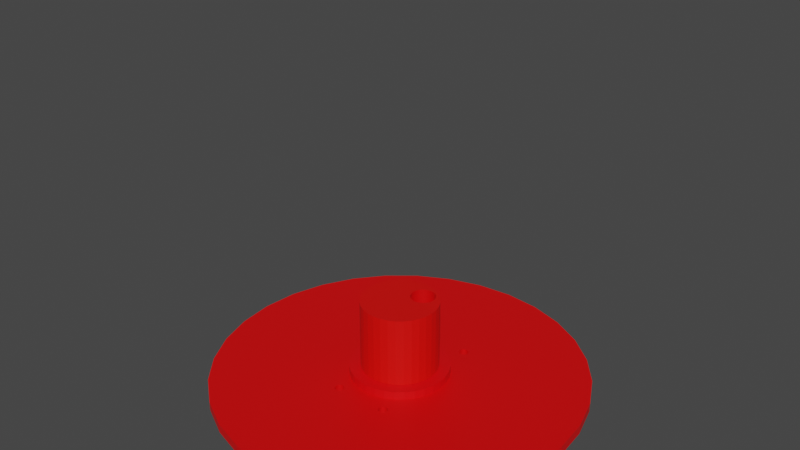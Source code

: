 # Source: platformalpha1.blend  (saved by Blender 3.1.7; exported with 4.5.12 LTS)
import bpy
from mathutils import Matrix  # noqa: F401  (used for matrix-valued properties, if any)

bpy.ops.wm.read_factory_settings(use_empty=True)
scene = bpy.context.scene
scene.name = 'Scene'

# ---- collections
col_collection = bpy.data.collections.new('Collection'); scene.collection.children.link(col_collection)

# ---- materials (node trees are filled in below, after node groups)
mat_material_007 = bpy.data.materials.new('Material.007')
mat_material_007.use_transparent_shadow = False
mat_material_004 = bpy.data.materials.new('Material.004')
mat_material_004.use_transparent_shadow = False
mat_material_005 = bpy.data.materials.new('Material.005')
mat_material_005.use_transparent_shadow = False

# ---- material node trees
mat_material_007.use_nodes = True; mat_material_007.node_tree.nodes.clear()
_N = mat_material_007.node_tree.nodes; _L = mat_material_007.node_tree.links
n0 = _N.new('ShaderNodeBsdfPrincipled'); n0.name = 'Principled BSDF'; n0.location = (10, 300)
n0.distribution = 'GGX'
n0.subsurface_method = 'RANDOM_WALK_SKIN'
n0.inputs[0].default_value = (0.8, 0.0, 0.0008814, 1.0)
n0.inputs[3].default_value = 1.45
n0.inputs[27].default_value = (0.0, 0.0, 0.0, 1.0)
n0.inputs[28].default_value = 1.0
n1 = _N.new('ShaderNodeOutputMaterial'); n1.name = 'Material Output'; n1.location = (300, 300)
_L.new(n0.outputs[0], n1.inputs[0])
n1.is_active_output = True
mat_material_004.use_nodes = True; mat_material_004.node_tree.nodes.clear()
_N = mat_material_004.node_tree.nodes; _L = mat_material_004.node_tree.links
n0 = _N.new('ShaderNodeBsdfPrincipled'); n0.name = 'Principled BSDF'; n0.location = (10, 300)
n0.distribution = 'GGX'
n0.subsurface_method = 'RANDOM_WALK_SKIN'
n0.inputs[0].default_value = (0.8, 0.001634, 0.0, 1.0)
n0.inputs[3].default_value = 1.45
n0.inputs[27].default_value = (0.0, 0.0, 0.0, 1.0)
n0.inputs[28].default_value = 1.0
n1 = _N.new('ShaderNodeOutputMaterial'); n1.name = 'Material Output'; n1.location = (300, 300)
_L.new(n0.outputs[0], n1.inputs[0])
n1.is_active_output = True
mat_material_005.use_nodes = True; mat_material_005.node_tree.nodes.clear()
_N = mat_material_005.node_tree.nodes; _L = mat_material_005.node_tree.links
n0 = _N.new('ShaderNodeBsdfPrincipled'); n0.name = 'Principled BSDF'; n0.location = (10, 300)
n0.distribution = 'GGX'
n0.subsurface_method = 'RANDOM_WALK_SKIN'
n0.inputs[0].default_value = (0.8, 0.0, 0.001989, 1.0)
n0.inputs[3].default_value = 1.45
n0.inputs[27].default_value = (0.0, 0.0, 0.0, 1.0)
n0.inputs[28].default_value = 1.0
n1 = _N.new('ShaderNodeOutputMaterial'); n1.name = 'Material Output'; n1.location = (300, 300)
_L.new(n0.outputs[0], n1.inputs[0])
n1.is_active_output = True

# ---- world
world_world = bpy.data.worlds.new('World'); scene.world = world_world
world_world.use_nodes = True; world_world.node_tree.nodes.clear()
_N = world_world.node_tree.nodes; _L = world_world.node_tree.links
n0 = _N.new('ShaderNodeOutputWorld'); n0.name = 'World Output'; n0.location = (300, 300)
n1 = _N.new('ShaderNodeBackground'); n1.name = 'Background'; n1.location = (10, 300)
n1.inputs[0].default_value = (0.05088, 0.05088, 0.05088, 1.0)
_L.new(n1.outputs[0], n0.inputs[0])
n0.is_active_output = True
world_world.color = (0.05088, 0.05088, 0.05088)
world_world.use_sun_shadow = False
world_world.sun_shadow_jitter_overblur = 0.0

# ---- meshes
me_cylinder_003 = bpy.data.meshes.new('Cylinder.003')
me_cylinder_003.from_pydata([], [], [])
_uv = me_cylinder_003.uv_layers.new(name='UVMap')
_uv.uv.foreach_set('vector', [])
me_cylinder_003.materials.append(mat_material_007)
me_cylinder_003.materials.append(mat_material_004)
me_cylinder_003.materials.append(mat_material_005)
me_cylinder_003.use_remesh_fix_poles = True
me_cylinder_003.use_remesh_preserve_attributes = False
me_cylinder_003.update()
me_cylinder_001 = bpy.data.meshes.new('Cylinder.001')
me_cylinder_001.from_pydata([(1.341e-07, 0.2067, -18.14), (1.341e-07, 0.2067, -2.966), (0.04032, 0.2027, -18.14), (0.04032, 0.2027, -2.966), (0.07909, 0.1909, -18.14), (0.07909, 0.1909, -2.966), (0.1148, 0.1718, -18.14), (0.1148, 0.1718, -2.966), (0.1461, 0.1461, -18.14), (0.1461, 0.1461, -2.966), (0.1718, 0.1148, -18.14), (0.1718, 0.1148, -2.966), (0.1909, 0.07909, -18.14), (0.1909, 0.07909, -2.966), (0.2027, 0.04032, -18.14), (0.2027, 0.04032, -2.966), (0.2067, -9.034e-09, -18.14), (0.2067, -9.034e-09, -2.966), (0.2027, -0.04032, -18.14), (0.2027, -0.04032, -2.966), (0.1909, -0.07909, -18.14), (0.1909, -0.07909, -2.966), (0.1718, -0.1148, -18.14), (0.1718, -0.1148, -2.966), (0.1461, -0.1461, -18.14), (0.1461, -0.1461, -2.966), (0.1148, -0.1718, -18.14), (0.1148, -0.1718, -2.966), (0.07909, -0.1909, -18.14), (0.07909, -0.1909, -2.966), (0.04032, -0.2027, -18.14), (0.04032, -0.2027, -2.966), (1.16e-07, -0.2067, -18.14), (1.16e-07, -0.2067, -2.966), (-0.04032, -0.2027, -18.14), (-0.04032, -0.2027, -2.966), (-0.07909, -0.1909, -18.14), (-0.07909, -0.1909, -2.966), (-0.1148, -0.1718, -18.14), (-0.1148, -0.1718, -2.966), (-0.1461, -0.1461, -18.14), (-0.1461, -0.1461, -2.966), (-0.1718, -0.1148, -18.14), (-0.1718, -0.1148, -2.966), (-0.1909, -0.07909, -18.14), (-0.1909, -0.07909, -2.966), (-0.2027, -0.04032, -18.14), (-0.2027, -0.04032, -2.966), (-0.2067, 2.464e-09, -18.14), (-0.2067, 2.464e-09, -2.966), (-0.2027, 0.04032, -18.14), (-0.2027, 0.04032, -2.966), (-0.1909, 0.07909, -18.14), (-0.1909, 0.07909, -2.966), (-0.1718, 0.1148, -18.14), (-0.1718, 0.1148, -2.966), (-0.1461, 0.1461, -18.14), (-0.1461, 0.1461, -2.966), (-0.1148, 0.1718, -18.14), (-0.1148, 0.1718, -2.966), (-0.07909, 0.1909, -18.14), (-0.07909, 0.1909, -2.966), (-0.04032, 0.2027, -18.14), (-0.04032, 0.2027, -2.966), (-0.1342, 0.1044, -2.966), (-0.1291, 0.07887, -2.966), (-0.1329, 0.09138, -2.966), (-0.1329, 0.1174, -2.966), (-0.1291, 0.1299, -2.966), (-0.1229, 0.1414, -2.966), (-0.1046, 0.1598, -2.966), (-0.09303, 0.166, -2.966), (-0.1147, 0.1515, -2.966), (-0.1229, 0.06735, -2.966), (-0.1147, 0.05724, -2.966), (-0.09303, 0.04279, -2.966), (-0.1046, 0.04895, -2.966), (-0.08052, 0.1698, -2.966), (-0.05451, 0.039, -2.966), (-0.05451, 0.1698, -2.966), (-0.06752, 0.03772, -2.966), (-0.06752, 0.1711, -2.966), (-0.08052, 0.039, -2.966), (-0.02038, 0.05724, -2.966), (-0.02038, 0.1515, -2.966), (-0.03048, 0.04895, -2.966), (-0.03048, 0.1598, -2.966), (-0.005926, 0.07887, -2.966), (-0.000851, 0.1044, -2.966), (-0.002132, 0.09138, -2.966), (-0.002132, 0.1174, -2.966), (-0.01209, 0.06735, -2.966), (-0.005926, 0.1299, -2.966), (-0.04201, 0.04279, -2.966), (-0.01209, 0.1414, -2.966), (-0.04201, 0.166, -2.966), (-0.08052, 0.1698, -18.14), (-0.06752, 0.1711, -18.14), (-0.04201, 0.166, -18.14), (-0.02283, 0.1535, -18.14), (-0.03048, 0.1598, -18.14), (-0.05451, 0.1698, -18.14), (-0.1329, 0.09138, -18.14), (-0.1342, 0.1044, -18.14), (-0.1329, 0.1174, -18.14), (-0.1229, 0.1414, -18.14), (-0.1291, 0.1299, -18.14), (-0.1046, 0.1598, -18.14), (-0.09303, 0.166, -18.14), (-0.02038, 0.05724, -18.14), (-0.02038, 0.1515, -18.14), (-0.03048, 0.04895, -18.14), (-0.005926, 0.1299, -18.14), (-0.000851, 0.1044, -18.14), (-0.002132, 0.09138, -18.14), (-0.002132, 0.1174, -18.14), (-0.01209, 0.06735, -18.14), (-0.005926, 0.07887, -18.14), (-0.01209, 0.1414, -18.14), (-0.1229, 0.06735, -18.14), (-0.1291, 0.07887, -18.14), (-0.1147, 0.05724, -18.14), (-0.1147, 0.1515, -18.14), (-0.08052, 0.039, -18.14), (-0.09303, 0.04279, -18.14), (-0.05451, 0.039, -18.14), (-0.04201, 0.04279, -18.14), (-0.06752, 0.03772, -18.14), (-0.1046, 0.04895, -18.14)], [], [(0, 1, 3, 2), (2, 3, 5, 4), (4, 5, 7, 6), (6, 7, 9, 8), (8, 9, 11, 10), (10, 11, 13, 12), (12, 13, 15, 14), (14, 15, 17, 16), (16, 17, 19, 18), (18, 19, 21, 20), (20, 21, 23, 22), (22, 23, 25, 24), (24, 25, 27, 26), (26, 27, 29, 28), (28, 29, 31, 30), (30, 31, 33, 32), (32, 33, 35, 34), (34, 35, 37, 36), (36, 37, 39, 38), (38, 39, 41, 40), (40, 41, 43, 42), (42, 43, 45, 44), (44, 45, 47, 46), (46, 47, 49, 48), (48, 49, 51, 50), (50, 51, 53, 52), (52, 53, 55, 54), (54, 55, 57, 56), (56, 57, 59, 58), (58, 59, 61, 60), (66, 53, 51, 49, 47, 45, 43, 41, 39, 37, 35, 33, 31, 29, 27, 25, 23, 21, 19, 17, 15, 13, 11, 9, 7, 5, 3, 1, 63, 61, 77, 81, 79, 95, 86, 84, 94, 92, 90, 88, 89, 87, 91, 83, 85, 93, 78, 80, 82, 75, 76, 74, 73, 65), (77, 61, 59, 57, 55, 53, 66, 64, 67, 68, 69, 72, 70, 71), (60, 61, 63, 62), (62, 63, 1, 0), (10, 12, 14, 16, 18, 20, 22, 24, 26, 28, 30, 32, 34, 36, 38, 40, 42, 44, 46, 48, 50, 52, 54, 56, 58, 107, 122, 105, 106, 104, 103, 102, 120, 119, 121, 128, 124, 123, 127, 125, 126, 111, 109, 116, 117, 114, 113, 115, 112, 118, 110, 99, 2, 4, 6, 8), (58, 60, 62, 0, 2, 99, 100, 98, 101, 97, 96, 108, 107), (101, 79, 81, 97), (98, 95, 79, 101), (100, 86, 95, 98), (110, 84, 86, 100, 99), (94, 84, 110, 118), (92, 94, 118, 112), (90, 92, 112, 115), (88, 90, 115, 113), (89, 88, 113, 114), (87, 89, 114, 117), (91, 87, 117, 116), (83, 91, 116, 109), (85, 83, 109, 111), (93, 85, 111, 126), (78, 93, 126, 125), (80, 78, 125, 127), (82, 80, 127, 123), (75, 82, 123, 124), (76, 75, 124, 128), (74, 76, 128, 121), (119, 73, 74, 121), (120, 65, 73, 119), (102, 66, 65, 120), (103, 64, 66, 102), (104, 67, 64, 103), (106, 68, 67, 104), (105, 69, 68, 106), (122, 72, 69, 105), (107, 70, 72, 122), (108, 71, 70, 107), (96, 77, 71, 108), (97, 81, 77, 96)])
me_cylinder_001.polygons.foreach_set('material_index', [1, 1, 1, 1, 1, 1, 1, 1, 1, 1, 1, 1, 1, 1, 1, 1, 1, 1, 1, 1, 1, 1, 1, 1, 1, 1, 1, 1, 1, 1, 1, 1, 1, 1, 1, 1, 0, 0, 0, 0, 0, 0, 0, 0, 0, 0, 0, 0, 0, 0, 0, 0, 0, 0, 0, 0, 0, 0, 0, 0, 0, 0, 0, 0, 0, 0, 0, 0])
_uv = me_cylinder_001.uv_layers.new(name='UVMap')
_uv.uv.foreach_set('vector', [1.0, 0.5, 1.0, 1.0, 0.9688, 1.0, 0.9688, 0.5, 0.9688, 0.5, 0.9688, 1.0, 0.9375, 1.0, 0.9375, 0.5, 0.9375, 0.5, 0.9375, 1.0, 0.9062, 1.0, 0.9062, 0.5, 0.9062, 0.5, 0.9062, 1.0, 0.875, 1.0, 0.875, 0.5, 0.875, 0.5, 0.875, 1.0, 0.8438, 1.0, 0.8438, 0.5, 0.8438, 0.5, 0.8438, 1.0, 0.8125, 1.0, 0.8125, 0.5, 0.8125, 0.5, 0.8125, 1.0, 0.7812, 1.0, 0.7812, 0.5, 0.7812, 0.5, 0.7812, 1.0, 0.75, 1.0, 0.75, 0.5, 0.75, 0.5, 0.75, 1.0, 0.7188, 1.0, 0.7188, 0.5, 0.7188, 0.5, 0.7188, 1.0, 0.6875, 1.0, 0.6875, 0.5, 0.6875, 0.5, 0.6875, 1.0, 0.6562, 1.0, 0.6562, 0.5, 0.6562, 0.5, 0.6562, 1.0, 0.625, 1.0, 0.625, 0.5, 0.625, 0.5, 0.625, 1.0, 0.5938, 1.0, 0.5938, 0.5, 0.5938, 0.5, 0.5938, 1.0, 0.5625, 1.0, 0.5625, 0.5, 0.5625, 0.5, 0.5625, 1.0, 0.5312, 1.0, 0.5312, 0.5, 0.5312, 0.5, 0.5312, 1.0, 0.5, 1.0, 0.5, 0.5, 0.5, 0.5, 0.5, 1.0, 0.4688, 1.0, 0.4688, 0.5, 0.4688, 0.5, 0.4688, 1.0, 0.4375, 1.0, 0.4375, 0.5, 0.4375, 0.5, 0.4375, 1.0, 0.4062, 1.0, 0.4062, 0.5, 0.4062, 0.5, 0.4062, 1.0, 0.375, 1.0, 0.375, 0.5, 0.375, 0.5, 0.375, 1.0, 0.3438, 1.0, 0.3438, 0.5, 0.3438, 0.5, 0.3438, 1.0, 0.3125, 1.0, 0.3125, 0.5, 0.3125, 0.5, 0.3125, 1.0, 0.2812, 1.0, 0.2812, 0.5, 0.2812, 0.5, 0.2812, 1.0, 0.25, 1.0, 0.25, 0.5, 0.25, 0.5, 0.25, 1.0, 0.2188, 1.0, 0.2188, 0.5, 0.2188, 0.5, 0.2188, 1.0, 0.1875, 1.0, 0.1875, 0.5, 0.1875, 0.5, 0.1875, 1.0, 0.1562, 1.0, 0.1562, 0.5, 0.1562, 0.5, 0.1562, 1.0, 0.125, 1.0, 0.125, 0.5, 0.125, 0.5, 0.125, 1.0, 0.09375, 1.0, 0.09375, 0.5, 0.09375, 0.5, 0.09375, 1.0, 0.0625, 1.0, 0.0625, 0.5, 0.09566, 0.3561, 0.02827, 0.3418, 0.01461, 0.2968, 0.01, 0.25, 0.01461, 0.2032, 0.02827, 0.1582, 0.05045, 0.1167, 0.08029, 0.08029, 0.1167, 0.05045, 0.1582, 0.02827, 0.2032, 0.01461, 0.25, 0.01, 0.2968, 0.01461, 0.3418, 0.02827, 0.3833, 0.05045, 0.4197, 0.08029, 0.4496, 0.1167, 0.4717, 0.1582, 0.4854, 0.2032, 0.49, 0.25, 0.4854, 0.2968, 0.4717, 0.3418, 0.4496, 0.3833, 0.4197, 0.4197, 0.3833, 0.4496, 0.3418, 0.4717, 0.2968, 0.4854, 0.25, 0.49, 0.2032, 0.4854, 0.1582, 0.4717, 0.1565, 0.4472, 0.1716, 0.4486, 0.1867, 0.4472, 0.2012, 0.4427, 0.2146, 0.4356, 0.2263, 0.426, 0.236, 0.4142, 0.2431, 0.4008, 0.2475, 0.3863, 0.249, 0.3712, 0.2475, 0.3561, 0.2431, 0.3416, 0.236, 0.3282, 0.2263, 0.3165, 0.2146, 0.3068, 0.2012, 0.2997, 0.1867, 0.2953, 0.1716, 0.2938, 0.1565, 0.2953, 0.142, 0.2997, 0.1286, 0.3068, 0.1168, 0.3165, 0.1072, 0.3282, 0.1001, 0.3416, 0.1565, 0.4472, 0.1582, 0.4717, 0.1167, 0.4496, 0.08029, 0.4197, 0.05045, 0.3833, 0.02827, 0.3418, 0.09566, 0.3561, 0.09417, 0.3712, 0.09566, 0.3863, 0.1001, 0.4008, 0.1072, 0.4142, 0.1168, 0.426, 0.1286, 0.4356, 0.142, 0.4427, 0.0625, 0.5, 0.0625, 1.0, 0.03125, 1.0, 0.03125, 0.5, 0.03125, 0.5, 0.03125, 1.0, 0.0, 1.0, 0.0, 0.5, 0.9496, 0.3833, 0.9717, 0.3418, 0.9854, 0.2968, 0.99, 0.25, 0.9854, 0.2032, 0.9717, 0.1582, 0.9496, 0.1167, 0.9197, 0.08029, 0.8833, 0.05045, 0.8418, 0.02827, 0.7968, 0.01461, 0.75, 0.01, 0.7032, 0.01461, 0.6582, 0.02827, 0.6167, 0.05045, 0.5803, 0.08029, 0.5504, 0.1167, 0.5283, 0.1582, 0.5146, 0.2032, 0.51, 0.25, 0.5146, 0.2968, 0.5283, 0.3418, 0.5504, 0.3833, 0.5803, 0.4197, 0.6167, 0.4496, 0.6286, 0.4356, 0.6168, 0.426, 0.6072, 0.4142, 0.6001, 0.4008, 0.5957, 0.3863, 0.5942, 0.3712, 0.5957, 0.3561, 0.6001, 0.3416, 0.6072, 0.3282, 0.6168, 0.3165, 0.6286, 0.3068, 0.642, 0.2997, 0.6565, 0.2953, 0.6716, 0.2938, 0.6867, 0.2953, 0.7012, 0.2997, 0.7146, 0.3068, 0.7263, 0.3165, 0.736, 0.3282, 0.7431, 0.3416, 0.7475, 0.3561, 0.749, 0.3712, 0.7475, 0.3863, 0.7431, 0.4008, 0.736, 0.4142, 0.7263, 0.426, 0.7235, 0.4283, 0.7968, 0.4854, 0.8418, 0.4717, 0.8833, 0.4496, 0.9197, 0.4197, 0.6167, 0.4496, 0.6582, 0.4717, 0.7032, 0.4854, 0.75, 0.49, 0.7968, 0.4854, 0.7235, 0.4283, 0.7146, 0.4356, 0.7012, 0.4427, 0.6867, 0.4472, 0.6716, 0.4486, 0.6565, 0.4472, 0.642, 0.4427, 0.6286, 0.4356, 0.9688, 0.7278, 0.9688, 0.87, 1.0, 0.87, 1.0, 0.7278, 0.9375, 0.7278, 0.9375, 0.87, 0.9688, 0.87, 0.9688, 0.7278, 0.9062, 0.7278, 0.9062, 0.87, 0.9375, 0.87, 0.9375, 0.7278, 0.875, 0.7278, 0.875, 0.87, 0.9062, 0.87, 0.9062, 0.7278, 0.8826, 0.7278, 0.8438, 0.87, 0.875, 0.87, 0.875, 0.7278, 0.8438, 0.7278, 0.8125, 0.87, 0.8438, 0.87, 0.8438, 0.7278, 0.8125, 0.7278, 0.7812, 0.87, 0.8125, 0.87, 0.8125, 0.7278, 0.7812, 0.7278, 0.75, 0.87, 0.7812, 0.87, 0.7812, 0.7278, 0.75, 0.7278, 0.7188, 0.87, 0.75, 0.87, 0.75, 0.7278, 0.7188, 0.7278, 0.6875, 0.87, 0.7188, 0.87, 0.7188, 0.7278, 0.6875, 0.7278, 0.6562, 0.87, 0.6875, 0.87, 0.6875, 0.7278, 0.6562, 0.7278, 0.625, 0.87, 0.6562, 0.87, 0.6562, 0.7278, 0.625, 0.7278, 0.5938, 0.87, 0.625, 0.87, 0.625, 0.7278, 0.5938, 0.7278, 0.5625, 0.87, 0.5938, 0.87, 0.5938, 0.7278, 0.5625, 0.7278, 0.5312, 0.87, 0.5625, 0.87, 0.5625, 0.7278, 0.5312, 0.7278, 0.5, 0.87, 0.5312, 0.87, 0.5312, 0.7278, 0.5, 0.7278, 0.4688, 0.87, 0.5, 0.87, 0.5, 0.7278, 0.4688, 0.7278, 0.4375, 0.87, 0.4688, 0.87, 0.4688, 0.7278, 0.4375, 0.7278, 0.4062, 0.87, 0.4375, 0.87, 0.4375, 0.7278, 0.4062, 0.7278, 0.375, 0.87, 0.4062, 0.87, 0.4062, 0.7278, 0.375, 0.7278, 0.3438, 0.7278, 0.3438, 0.87, 0.375, 0.87, 0.375, 0.7278, 0.3125, 0.7278, 0.3125, 0.87, 0.3438, 0.87, 0.3438, 0.7278, 0.2812, 0.7278, 0.2812, 0.87, 0.3125, 0.87, 0.3125, 0.7278, 0.25, 0.7278, 0.25, 0.87, 0.2812, 0.87, 0.2812, 0.7278, 0.2188, 0.7278, 0.2188, 0.87, 0.25, 0.87, 0.25, 0.7278, 0.1875, 0.7278, 0.1875, 0.87, 0.2188, 0.87, 0.2188, 0.7278, 0.1562, 0.7278, 0.1562, 0.87, 0.1875, 0.87, 0.1875, 0.7278, 0.125, 0.7278, 0.125, 0.87, 0.1562, 0.87, 0.1562, 0.7278, 0.09375, 0.7278, 0.09375, 0.87, 0.125, 0.87, 0.125, 0.7278, 0.0625, 0.7278, 0.0625, 0.87, 0.09375, 0.87, 0.09375, 0.7278, 0.03125, 0.7278, 0.03125, 0.87, 0.0625, 0.87, 0.0625, 0.7278, 0.0, 0.7278, 0.0, 0.87, 0.03125, 0.87, 0.03125, 0.7278])
me_cylinder_001.materials.append(mat_material_007)
me_cylinder_001.materials.append(mat_material_004)
me_cylinder_001.materials.append(mat_material_005)
me_cylinder_001.use_remesh_fix_poles = True
me_cylinder_001.use_remesh_preserve_attributes = False
me_cylinder_001.update()
me_cylinder_002 = bpy.data.meshes.new('Cylinder.002')
me_cylinder_002.from_pydata([(1.341e-07, 0.2667, -2.919), (1.341e-07, 0.2667, -0.9188), (0.05202, 0.2615, -2.919), (0.05202, 0.2615, -0.9188), (0.102, 0.2464, -2.919), (0.102, 0.2464, -0.9188), (0.1482, 0.2217, -2.919), (0.1482, 0.2217, -0.9188), (0.1886, 0.1886, -2.919), (0.1886, 0.1886, -0.9188), (0.2217, 0.1482, -2.919), (0.2217, 0.1482, -0.9188), (0.2464, 0.102, -2.919), (0.2464, 0.102, -0.9188), (0.2615, 0.05202, -2.919), (0.2615, 0.05202, -0.9188), (0.2667, -1.166e-08, -2.919), (0.2667, -1.166e-08, -0.9188), (0.2615, -0.05202, -2.919), (0.2615, -0.05202, -0.9188), (0.2464, -0.102, -2.919), (0.2464, -0.102, -0.9188), (0.2217, -0.1482, -2.919), (0.2217, -0.1482, -0.9188), (0.1886, -0.1886, -2.919), (0.1886, -0.1886, -0.9188), (0.1482, -0.2217, -2.919), (0.1482, -0.2217, -0.9188), (0.102, -0.2464, -2.919), (0.102, -0.2464, -0.9188), (0.05202, -0.2615, -2.919), (0.05202, -0.2615, -0.9188), (1.108e-07, -0.2667, -2.919), (1.108e-07, -0.2667, -0.9188), (-0.05202, -0.2615, -2.919), (-0.05202, -0.2615, -0.9188), (-0.102, -0.2464, -2.919), (-0.102, -0.2464, -0.9188), (-0.1482, -0.2217, -2.919), (-0.1482, -0.2217, -0.9188), (-0.1886, -0.1886, -2.919), (-0.1886, -0.1886, -0.9188), (-0.2217, -0.1482, -2.919), (-0.2217, -0.1482, -0.9188), (-0.2464, -0.102, -2.919), (-0.2464, -0.102, -0.9188), (-0.2615, -0.05202, -2.919), (-0.2615, -0.05202, -0.9188), (-0.2665, 3.18e-09, -2.918), (-0.2667, 3.18e-09, -0.9188), (-0.2615, 0.05202, -2.919), (-0.2615, 0.05202, -0.9188), (-0.2464, 0.102, -2.919), (-0.2464, 0.102, -0.9188), (-0.2217, 0.1482, -2.919), (-0.2217, 0.1482, -0.9188), (-0.1886, 0.1886, -2.919), (-0.1886, 0.1886, -0.9188), (-0.1482, 0.2217, -2.919), (-0.1482, 0.2217, -0.9188), (-0.102, 0.2464, -2.919), (-0.102, 0.2464, -0.9188), (-0.05202, 0.2615, -2.919), (-0.05202, 0.2615, -0.9188), (-0.1329, 0.09138, -0.9188), (-0.1342, 0.1044, -0.9188), (-0.1329, 0.1174, -0.9188), (-0.1229, 0.06735, -0.9188), (-0.1291, 0.07887, -0.9188), (-0.09303, 0.04279, -0.9188), (-0.1046, 0.04895, -0.9188), (-0.06752, 0.03772, -0.9188), (-0.05451, 0.039, -0.9188), (-0.08052, 0.039, -0.9188), (-0.1147, 0.05724, -0.9188), (-0.1291, 0.1299, -0.9188), (-0.1229, 0.1414, -0.9188), (-0.1147, 0.1515, -0.9188), (-0.1046, 0.1598, -0.9188), (-0.09303, 0.166, -0.9188), (-0.08052, 0.1698, -0.9188), (-0.06752, 0.1711, -0.9188), (-0.04201, 0.04279, -0.9188), (-0.04201, 0.166, -0.9188), (-0.05451, 0.1698, -0.9188), (-0.01209, 0.06735, -0.9188), (-0.02038, 0.05724, -0.9188), (-0.02038, 0.1515, -0.9188), (-0.005926, 0.1299, -0.9188), (-0.000851, 0.1044, -0.9188), (-0.002132, 0.1174, -0.9188), (-0.005926, 0.07887, -0.9188), (-0.002132, 0.09138, -0.9188), (-0.03048, 0.04895, -0.9188), (-0.01209, 0.1414, -0.9188), (-0.03048, 0.1598, -0.9188), (-0.1046, 0.1598, -2.919), (-0.08052, 0.1698, -2.919), (-0.09303, 0.166, -2.919), (-0.06752, 0.1711, -2.919), (-0.04201, 0.166, -2.919), (-0.05451, 0.1698, -2.919), (-0.03048, 0.04895, -2.919), (-0.03048, 0.1598, -2.919), (-0.01209, 0.06735, -2.919), (-0.01209, 0.1414, -2.919), (-0.000851, 0.1044, -2.919), (-0.005926, 0.07887, -2.919), (-0.002132, 0.09138, -2.919), (-0.002132, 0.1174, -2.919), (-0.02038, 0.05724, -2.919), (-0.005926, 0.1299, -2.919), (-0.02038, 0.1515, -2.919), (-0.1342, 0.1044, -2.919), (-0.1329, 0.1174, -2.919), (-0.1329, 0.09138, -2.919), (-0.1229, 0.06735, -2.919), (-0.1229, 0.1414, -2.919), (-0.1291, 0.07887, -2.919), (-0.1291, 0.1299, -2.919), (-0.1147, 0.1515, -2.919), (-0.09303, 0.04279, -2.919), (-0.1046, 0.04895, -2.919), (-0.06752, 0.03772, -2.919), (-0.04201, 0.04279, -2.919), (-0.05451, 0.039, -2.919), (-0.08052, 0.039, -2.919), (-0.1147, 0.05724, -2.919)], [], [(0, 1, 3, 2), (2, 3, 5, 4), (4, 5, 7, 6), (6, 7, 9, 8), (8, 9, 11, 10), (10, 11, 13, 12), (12, 13, 15, 14), (14, 15, 17, 16), (16, 17, 19, 18), (18, 19, 21, 20), (20, 21, 23, 22), (22, 23, 25, 24), (24, 25, 27, 26), (26, 27, 29, 28), (28, 29, 31, 30), (30, 31, 33, 32), (32, 33, 35, 34), (34, 35, 37, 36), (36, 37, 39, 38), (38, 39, 41, 40), (40, 41, 43, 42), (42, 43, 45, 44), (44, 45, 47, 46), (46, 47, 49, 48), (48, 49, 51, 50), (50, 51, 53, 52), (52, 53, 55, 54), (54, 55, 57, 56), (56, 57, 59, 58), (58, 59, 61, 60), (9, 7, 5, 3, 1, 63, 61, 59, 57, 76, 77, 78, 79, 80, 81, 84, 83, 95, 87, 94, 88), (76, 57, 55, 53, 51, 49, 47, 45, 43, 41, 39, 37, 35, 33, 31, 29, 27, 25, 23, 21, 19, 17, 15, 13, 11, 9, 88, 90, 89, 92, 91, 85, 86, 93, 82, 72, 71, 73, 69, 70, 74, 67, 68, 64, 65, 66, 75), (60, 61, 63, 62), (62, 63, 1, 0), (96, 58, 60, 62, 0, 2, 4, 6, 8, 10, 109, 111, 105, 112, 103, 100, 101, 99, 97, 98), (109, 10, 12, 14, 16, 18, 20, 22, 24, 26, 28, 30, 32, 34, 36, 38, 40, 42, 44, 46, 48, 50, 52, 54, 56, 58, 96, 120, 117, 119, 114, 113, 115, 118, 116, 127, 122, 121, 126, 123, 125, 124, 102, 110, 104, 107, 108, 106), (101, 84, 81, 99), (100, 83, 84, 101), (103, 95, 83, 100), (112, 87, 95, 103), (94, 87, 112, 105), (88, 94, 105, 111), (90, 88, 111, 109), (89, 90, 109, 106), (92, 89, 106, 108), (91, 92, 108, 107), (85, 91, 107, 104), (86, 85, 104, 110), (93, 86, 110, 102), (82, 93, 102, 124), (72, 82, 124, 125), (71, 72, 125, 123), (73, 71, 123, 126), (69, 73, 126, 121), (70, 69, 121, 122), (74, 70, 122, 127), (116, 67, 74, 127), (118, 68, 67, 116), (115, 64, 68, 118), (113, 65, 64, 115), (114, 66, 65, 113), (119, 75, 66, 114), (117, 76, 75, 119), (120, 77, 76, 117), (96, 78, 77, 120), (98, 79, 78, 96), (97, 80, 79, 98), (99, 81, 80, 97)])
me_cylinder_002.polygons.foreach_set('material_index', [2, 2, 2, 2, 2, 2, 2, 2, 2, 2, 2, 2, 2, 2, 2, 2, 2, 2, 2, 2, 2, 2, 2, 2, 2, 2, 2, 2, 2, 2, 2, 2, 2, 2, 2, 2, 0, 0, 0, 0, 0, 0, 0, 0, 0, 0, 0, 0, 0, 0, 0, 0, 0, 0, 0, 0, 0, 0, 0, 0, 0, 0, 0, 0, 0, 0, 0, 0])
_uv = me_cylinder_002.uv_layers.new(name='UVMap')
_uv.uv.foreach_set('vector', [1.0, 0.5, 1.0, 1.0, 0.9688, 1.0, 0.9688, 0.5, 0.9688, 0.5, 0.9688, 1.0, 0.9375, 1.0, 0.9375, 0.5, 0.9375, 0.5, 0.9375, 1.0, 0.9062, 1.0, 0.9062, 0.5, 0.9062, 0.5, 0.9062, 1.0, 0.875, 1.0, 0.875, 0.5, 0.875, 0.5, 0.875, 1.0, 0.8438, 1.0, 0.8438, 0.5, 0.8438, 0.5, 0.8438, 1.0, 0.8125, 1.0, 0.8125, 0.5, 0.8125, 0.5, 0.8125, 1.0, 0.7812, 1.0, 0.7812, 0.5, 0.7812, 0.5, 0.7812, 1.0, 0.75, 1.0, 0.75, 0.5, 0.75, 0.5, 0.75, 1.0, 0.7188, 1.0, 0.7188, 0.5, 0.7188, 0.5, 0.7188, 1.0, 0.6875, 1.0, 0.6875, 0.5, 0.6875, 0.5, 0.6875, 1.0, 0.6562, 1.0, 0.6562, 0.5, 0.6562, 0.5, 0.6562, 1.0, 0.625, 1.0, 0.625, 0.5, 0.625, 0.5, 0.625, 1.0, 0.5938, 1.0, 0.5938, 0.5, 0.5938, 0.5, 0.5938, 1.0, 0.5625, 1.0, 0.5625, 0.5, 0.5625, 0.5, 0.5625, 1.0, 0.5312, 1.0, 0.5312, 0.5, 0.5312, 0.5, 0.5312, 1.0, 0.5, 1.0, 0.5, 0.5, 0.5, 0.5, 0.5, 1.0, 0.4688, 1.0, 0.4688, 0.5, 0.4688, 0.5, 0.4688, 1.0, 0.4375, 1.0, 0.4375, 0.5, 0.4375, 0.5, 0.4375, 1.0, 0.4062, 1.0, 0.4062, 0.5, 0.4062, 0.5, 0.4062, 1.0, 0.375, 1.0, 0.375, 0.5, 0.375, 0.5, 0.375, 1.0, 0.3438, 1.0, 0.3438, 0.5, 0.3438, 0.5, 0.3438, 1.0, 0.3125, 1.0, 0.3125, 0.5, 0.3125, 0.5, 0.3125, 1.0, 0.2812, 1.0, 0.2812, 0.5, 0.2812, 0.5, 0.2812, 1.0, 0.25, 1.0, 0.25, 0.5, 0.25, 0.5, 0.25, 1.0, 0.2188, 1.0, 0.2188, 0.5, 0.2188, 0.5, 0.2188, 1.0, 0.1875, 1.0, 0.1875, 0.5, 0.1875, 0.5, 0.1875, 1.0, 0.1562, 1.0, 0.1562, 0.5, 0.1562, 0.5, 0.1562, 1.0, 0.125, 1.0, 0.125, 0.5, 0.125, 0.5, 0.125, 1.0, 0.09375, 1.0, 0.09375, 0.5, 0.09375, 0.5, 0.09375, 1.0, 0.0625, 1.0, 0.0625, 0.5, 0.4197, 0.4197, 0.3833, 0.4496, 0.3418, 0.4717, 0.2968, 0.4854, 0.25, 0.49, 0.2032, 0.4854, 0.1582, 0.4717, 0.1167, 0.4496, 0.08029, 0.4197, 0.1393, 0.3773, 0.1468, 0.3864, 0.1559, 0.3938, 0.1663, 0.3994, 0.1775, 0.4028, 0.1892, 0.4039, 0.2009, 0.4028, 0.2122, 0.3994, 0.2226, 0.3938, 0.2317, 0.3864, 0.2391, 0.3773, 0.2447, 0.3669, 0.1393, 0.3773, 0.08029, 0.4197, 0.05045, 0.3833, 0.02827, 0.3418, 0.01461, 0.2968, 0.01, 0.25, 0.01461, 0.2032, 0.02827, 0.1582, 0.05045, 0.1167, 0.08029, 0.08029, 0.1167, 0.05045, 0.1582, 0.02827, 0.2032, 0.01461, 0.25, 0.01, 0.2968, 0.01461, 0.3418, 0.02827, 0.3833, 0.05045, 0.4197, 0.08029, 0.4496, 0.1167, 0.4717, 0.1582, 0.4854, 0.2032, 0.49, 0.25, 0.4854, 0.2968, 0.4717, 0.3418, 0.4496, 0.3833, 0.4197, 0.4197, 0.2447, 0.3669, 0.2481, 0.3557, 0.2492, 0.3439, 0.2481, 0.3322, 0.2447, 0.321, 0.2391, 0.3106, 0.2317, 0.3015, 0.2226, 0.2941, 0.2122, 0.2885, 0.2009, 0.2851, 0.1892, 0.2839, 0.1775, 0.2851, 0.1663, 0.2885, 0.1559, 0.2941, 0.1468, 0.3015, 0.1393, 0.3106, 0.1338, 0.321, 0.1304, 0.3322, 0.1292, 0.3439, 0.1304, 0.3557, 0.1338, 0.3669, 0.0625, 0.5, 0.0625, 1.0, 0.03125, 1.0, 0.03125, 0.5, 0.03125, 0.5, 0.03125, 1.0, 0.0, 1.0, 0.0, 0.5, 0.6604, 0.3938, 0.6167, 0.4496, 0.6582, 0.4717, 0.7032, 0.4854, 0.75, 0.49, 0.7968, 0.4854, 0.8418, 0.4717, 0.8833, 0.4496, 0.9197, 0.4197, 0.9496, 0.3833, 0.7547, 0.3557, 0.7508, 0.3669, 0.7448, 0.3773, 0.737, 0.3864, 0.7275, 0.3938, 0.7169, 0.3994, 0.7054, 0.4028, 0.6935, 0.4039, 0.6818, 0.4028, 0.6706, 0.3994, 0.7547, 0.3557, 0.9496, 0.3833, 0.9717, 0.3418, 0.9854, 0.2968, 0.99, 0.25, 0.9854, 0.2032, 0.9717, 0.1582, 0.9496, 0.1167, 0.9197, 0.08029, 0.8833, 0.05045, 0.8418, 0.02827, 0.7968, 0.01461, 0.75, 0.01, 0.7032, 0.01461, 0.6582, 0.02827, 0.6167, 0.05045, 0.5803, 0.08029, 0.5504, 0.1167, 0.5283, 0.1582, 0.5146, 0.2032, 0.51, 0.25, 0.5146, 0.2968, 0.5283, 0.3418, 0.5504, 0.3833, 0.5803, 0.4197, 0.6167, 0.4496, 0.6604, 0.3938, 0.6516, 0.3864, 0.6447, 0.3773, 0.6399, 0.3669, 0.6374, 0.3557, 0.6375, 0.3439, 0.6401, 0.3322, 0.6449, 0.321, 0.6516, 0.3106, 0.6597, 0.3015, 0.6691, 0.2941, 0.6793, 0.2885, 0.6902, 0.2851, 0.7013, 0.2839, 0.7124, 0.2851, 0.723, 0.2885, 0.7327, 0.2941, 0.7412, 0.3015, 0.748, 0.3106, 0.7529, 0.321, 0.7558, 0.3322, 0.7564, 0.3439, 0.9688, 0.8705, 0.9688, 0.8892, 1.0, 0.8892, 1.0, 0.8705, 0.9375, 0.8705, 0.9375, 0.8892, 0.9688, 0.8892, 0.9688, 0.8705, 0.9062, 0.8705, 0.9062, 0.8892, 0.9375, 0.8892, 0.9375, 0.8705, 0.875, 0.8705, 0.875, 0.8892, 0.9062, 0.8892, 0.9062, 0.8705, 0.8438, 0.8892, 0.875, 0.8892, 0.875, 0.8705, 0.8438, 0.8705, 0.8125, 0.8892, 0.8438, 0.8892, 0.8438, 0.8705, 0.8125, 0.8705, 0.7812, 0.8892, 0.8125, 0.8892, 0.8125, 0.8705, 0.7812, 0.8705, 0.75, 0.8892, 0.7812, 0.8892, 0.7812, 0.8705, 0.75, 0.8705, 0.7188, 0.8892, 0.75, 0.8892, 0.75, 0.8705, 0.7188, 0.8705, 0.6875, 0.8892, 0.7188, 0.8892, 0.7188, 0.8705, 0.6875, 0.8705, 0.6562, 0.8892, 0.6875, 0.8892, 0.6875, 0.8705, 0.6562, 0.8705, 0.625, 0.8892, 0.6562, 0.8892, 0.6562, 0.8705, 0.625, 0.8705, 0.5938, 0.8892, 0.625, 0.8892, 0.625, 0.8705, 0.5938, 0.8705, 0.5625, 0.8892, 0.5938, 0.8892, 0.5938, 0.8705, 0.5625, 0.8705, 0.5312, 0.8892, 0.5625, 0.8892, 0.5625, 0.8705, 0.5312, 0.8705, 0.5, 0.8892, 0.5312, 0.8892, 0.5312, 0.8705, 0.5, 0.8705, 0.4688, 0.8892, 0.5, 0.8892, 0.5, 0.8705, 0.4688, 0.8705, 0.4375, 0.8892, 0.4688, 0.8892, 0.4688, 0.8705, 0.4375, 0.8705, 0.4062, 0.8892, 0.4375, 0.8892, 0.4375, 0.8705, 0.4063, 0.8705, 0.375, 0.8892, 0.4062, 0.8892, 0.4062, 0.8705, 0.375, 0.8705, 0.3438, 0.8705, 0.3438, 0.8892, 0.375, 0.8892, 0.375, 0.8705, 0.3125, 0.8705, 0.3125, 0.8892, 0.3438, 0.8892, 0.3438, 0.8705, 0.2812, 0.8705, 0.2812, 0.8892, 0.3125, 0.8892, 0.3125, 0.8705, 0.25, 0.8705, 0.25, 0.8892, 0.2812, 0.8892, 0.2812, 0.8705, 0.2188, 0.8705, 0.2188, 0.8892, 0.25, 0.8892, 0.25, 0.8705, 0.1875, 0.8705, 0.1875, 0.8892, 0.2188, 0.8892, 0.2188, 0.8705, 0.1562, 0.8705, 0.1562, 0.8892, 0.1875, 0.8892, 0.1875, 0.8705, 0.125, 0.8705, 0.125, 0.8892, 0.1562, 0.8892, 0.1562, 0.8705, 0.09375, 0.8705, 0.09375, 0.8892, 0.125, 0.8892, 0.125, 0.8705, 0.0625, 0.8705, 0.0625, 0.8892, 0.09375, 0.8892, 0.09375, 0.8705, 0.03125, 0.8705, 0.03125, 0.8892, 0.0625, 0.8892, 0.0625, 0.8705, 0.0, 0.8705, 0.0, 0.8892, 0.03125, 0.8892, 0.03125, 0.8705])
me_cylinder_002.materials.append(mat_material_007)
me_cylinder_002.materials.append(mat_material_004)
me_cylinder_002.materials.append(mat_material_005)
me_cylinder_002.use_remesh_fix_poles = True
me_cylinder_002.use_remesh_preserve_attributes = False
me_cylinder_002.update()
me_cylinder_005 = bpy.data.meshes.new('Cylinder.005')
me_cylinder_005.from_pydata([(-1.788e-07, 1.0, -1.0), (-1.788e-07, 1.0, 1.0), (0.1951, 0.9808, -1.0), (0.1951, 0.9808, 1.0), (0.3827, 0.9239, -1.0), (0.3827, 0.9239, 1.0), (0.5556, 0.8315, -1.0), (0.5556, 0.8315, 1.0), (0.7071, 0.7071, -1.0), (0.7071, 0.7071, 1.0), (0.8315, 0.5556, -1.0), (0.8315, 0.5556, 1.0), (0.9239, 0.3827, -1.0), (0.9239, 0.3827, 1.0), (0.9808, 0.1951, -1.0), (0.9808, 0.1951, 1.0), (1.0, -4.371e-08, -1.0), (1.0, -4.371e-08, 1.0), (0.9808, -0.1951, -1.0), (0.9808, -0.1951, 1.0), (0.9239, -0.3827, -1.0), (0.9239, -0.3827, 1.0), (0.8315, -0.5556, -1.0), (0.8315, -0.5556, 1.0), (0.7071, -0.7071, -1.0), (0.7071, -0.7071, 1.0), (0.5556, -0.8315, -1.0), (0.5556, -0.8315, 1.0), (0.3827, -0.9239, -1.0), (0.3827, -0.9239, 1.0), (0.1951, -0.9808, -1.0), (0.1951, -0.9808, 1.0), (-2.662e-07, -1.0, -1.0), (-2.662e-07, -1.0, 1.0), (-0.1951, -0.9808, -1.0), (-0.1951, -0.9808, 1.0), (-0.3827, -0.9239, -1.0), (-0.3827, -0.9239, 1.0), (-0.5556, -0.8315, -1.0), (-0.5556, -0.8315, 1.0), (-0.7071, -0.7071, -1.0), (-0.7071, -0.7071, 1.0), (-0.8315, -0.5556, -1.0), (-0.8315, -0.5556, 1.0), (-0.9239, -0.3827, -1.0), (-0.9239, -0.3827, 1.0), (-0.9808, -0.1951, -1.0), (-0.9808, -0.1951, 1.0), (-1.0, 1.192e-08, -1.0), (-1.0, 1.192e-08, 1.0), (-0.9808, 0.1951, -1.0), (-0.9808, 0.1951, 1.0), (-0.9239, 0.3827, -1.0), (-0.9239, 0.3827, 1.0), (-0.8315, 0.5556, -1.0), (-0.8315, 0.5556, 1.0), (-0.7071, 0.7071, -1.0), (-0.7071, 0.7071, 1.0), (-0.5556, 0.8315, -1.0), (-0.5556, 0.8315, 1.0), (-0.3827, 0.9239, -1.0), (-0.3827, 0.9239, 1.0), (-0.1951, 0.9808, -1.0), (-0.1951, 0.9808, 1.0), (0.1088, -0.3235, 1.0), (0.1093, -0.3283, 1.0), (0.1093, -0.3186, 1.0), (0.113, -0.3373, 1.0), (0.113, -0.3096, 1.0), (0.1107, -0.333, 1.0), (0.1107, -0.3139, 1.0), (0.1199, -0.3442, 1.0), (0.1199, -0.3027, 1.0), (0.1289, -0.348, 1.0), (0.1289, -0.2989, 1.0), (0.1242, -0.3466, 1.0), (0.1242, -0.3004, 1.0), (0.1338, -0.3485, 1.0), (0.1161, -0.3411, 1.0), (0.1161, -0.3058, 1.0), (0.1387, -0.348, 1.0), (0.1387, -0.2989, 1.0), (0.1477, -0.3442, 1.0), (0.1477, -0.3027, 1.0), (0.1434, -0.3466, 1.0), (0.1434, -0.3004, 1.0), (0.1546, -0.3373, 1.0), (0.1546, -0.3096, 1.0), (0.1588, -0.3235, 1.0), (0.1583, -0.3283, 1.0), (0.1583, -0.3186, 1.0), (0.1569, -0.333, 1.0), (0.1569, -0.3139, 1.0), (0.1515, -0.3411, 1.0), (0.1515, -0.3058, 1.0), (0.1338, -0.2985, 1.0), (0.1088, -0.3235, -1.0), (0.1093, -0.3283, -1.0), (0.1093, -0.3186, -1.0), (0.113, -0.3373, -1.0), (0.113, -0.3096, -1.0), (0.1107, -0.333, -1.0), (0.1107, -0.3139, -1.0), (0.1199, -0.3442, -1.0), (0.1199, -0.3027, -1.0), (0.1289, -0.348, -1.0), (0.1289, -0.2989, -1.0), (0.1242, -0.3466, -1.0), (0.1242, -0.3004, -1.0), (0.1161, -0.3411, -1.0), (0.1161, -0.3058, -1.0), (0.1387, -0.348, -1.0), (0.1387, -0.2989, -1.0), (0.1477, -0.3442, -1.0), (0.1477, -0.3027, -1.0), (0.1434, -0.3466, -1.0), (0.1434, -0.3004, -1.0), (0.1546, -0.3373, -1.0), (0.1546, -0.3096, -1.0), (0.1588, -0.3235, -1.0), (0.1583, -0.3283, -1.0), (0.1583, -0.3186, -1.0), (0.1569, -0.333, -1.0), (0.1569, -0.3139, -1.0), (0.1515, -0.3411, -1.0), (0.1515, -0.3058, -1.0), (0.1338, -0.3485, -1.0), (0.1338, -0.2985, -1.0), (0.1088, 0.3471, 1.0), (0.1093, 0.3423, 1.0), (0.1093, 0.352, 1.0), (0.113, 0.361, 1.0), (0.113, 0.3332, 1.0), (0.1107, 0.3376, 1.0), (0.1107, 0.3567, 1.0), (0.1161, 0.3295, 1.0), (0.1199, 0.3679, 1.0), (0.1289, 0.3226, 1.0), (0.1242, 0.324, 1.0), (0.1289, 0.3716, 1.0), (0.1199, 0.3263, 1.0), (0.1242, 0.3702, 1.0), (0.1161, 0.3648, 1.0), (0.1387, 0.3226, 1.0), (0.1387, 0.3716, 1.0), (0.1477, 0.3263, 1.0), (0.1477, 0.3679, 1.0), (0.1434, 0.324, 1.0), (0.1434, 0.3702, 1.0), (0.1546, 0.3332, 1.0), (0.1546, 0.361, 1.0), (0.1588, 0.3471, 1.0), (0.1583, 0.352, 1.0), (0.1583, 0.3423, 1.0), (0.1569, 0.3567, 1.0), (0.1569, 0.3376, 1.0), (0.1515, 0.3648, 1.0), (0.1515, 0.3295, 1.0), (0.1338, 0.3721, 1.0), (0.1338, 0.3221, 1.0), (0.1088, 0.3471, -1.0), (0.1093, 0.3423, -1.0), (0.1093, 0.352, -1.0), (0.113, 0.3332, -1.0), (0.113, 0.361, -1.0), (0.1107, 0.3376, -1.0), (0.1107, 0.3567, -1.0), (0.1199, 0.3263, -1.0), (0.1199, 0.3679, -1.0), (0.1289, 0.3226, -1.0), (0.1289, 0.3716, -1.0), (0.1242, 0.324, -1.0), (0.1242, 0.3702, -1.0), (0.1161, 0.3295, -1.0), (0.1161, 0.3648, -1.0), (0.1387, 0.3226, -1.0), (0.1387, 0.3716, -1.0), (0.1477, 0.3263, -1.0), (0.1477, 0.3679, -1.0), (0.1515, 0.3295, -1.0), (0.1434, 0.324, -1.0), (0.1434, 0.3702, -1.0), (0.1546, 0.3332, -1.0), (0.1546, 0.361, -1.0), (0.1588, 0.3471, -1.0), (0.1583, 0.352, -1.0), (0.1583, 0.3423, -1.0), (0.1569, 0.3567, -1.0), (0.1569, 0.3376, -1.0), (0.1515, 0.3648, -1.0), (0.1338, 0.3721, -1.0), (0.1338, 0.3221, -1.0), (-0.1838, 0.3471, 1.0), (-0.1833, 0.3423, 1.0), (-0.1833, 0.352, 1.0), (-0.1796, 0.3332, 1.0), (-0.1796, 0.361, 1.0), (-0.1765, 0.3295, 1.0), (-0.1819, 0.3376, 1.0), (-0.1819, 0.3567, 1.0), (-0.1765, 0.3648, 1.0), (-0.1727, 0.3679, 1.0), (-0.1727, 0.3263, 1.0), (-0.1684, 0.3702, 1.0), (-0.1588, 0.3221, 1.0), (-0.1637, 0.3226, 1.0), (-0.1492, 0.324, 1.0), (-0.1539, 0.3226, 1.0), (-0.1684, 0.324, 1.0), (-0.1637, 0.3716, 1.0), (-0.1539, 0.3716, 1.0), (-0.1588, 0.3721, 1.0), (-0.1449, 0.3263, 1.0), (-0.1449, 0.3679, 1.0), (-0.1492, 0.3702, 1.0), (-0.138, 0.3332, 1.0), (-0.138, 0.361, 1.0), (-0.1338, 0.3471, 1.0), (-0.1343, 0.3423, 1.0), (-0.1343, 0.352, 1.0), (-0.1357, 0.3376, 1.0), (-0.1357, 0.3567, 1.0), (-0.1411, 0.3295, 1.0), (-0.1411, 0.3648, 1.0), (-0.1838, 0.3471, -1.0), (-0.1833, 0.3423, -1.0), (-0.1833, 0.352, -1.0), (-0.1796, 0.3332, -1.0), (-0.1796, 0.361, -1.0), (-0.1819, 0.3376, -1.0), (-0.1819, 0.3567, -1.0), (-0.1727, 0.3263, -1.0), (-0.1727, 0.3679, -1.0), (-0.1637, 0.3226, -1.0), (-0.1637, 0.3716, -1.0), (-0.1684, 0.324, -1.0), (-0.1684, 0.3702, -1.0), (-0.1588, 0.3221, -1.0), (-0.1765, 0.3295, -1.0), (-0.1765, 0.3648, -1.0), (-0.1539, 0.3226, -1.0), (-0.1539, 0.3716, -1.0), (-0.1449, 0.3263, -1.0), (-0.1449, 0.3679, -1.0), (-0.1492, 0.324, -1.0), (-0.1492, 0.3702, -1.0), (-0.138, 0.3332, -1.0), (-0.138, 0.361, -1.0), (-0.1338, 0.3471, -1.0), (-0.1343, 0.3423, -1.0), (-0.1343, 0.352, -1.0), (-0.1357, 0.3376, -1.0), (-0.1357, 0.3567, -1.0), (-0.1411, 0.3295, -1.0), (-0.1411, 0.3648, -1.0), (-0.1588, 0.3721, -1.0), (-0.1833, -0.3277, 1.0), (-0.1838, -0.3229, 1.0), (-0.1833, -0.318, 1.0), (-0.1819, -0.3324, 1.0), (-0.1819, -0.3133, 1.0), (-0.1796, -0.309, 1.0), (-0.1765, -0.3405, 1.0), (-0.1765, -0.3052, 1.0), (-0.1684, -0.346, 1.0), (-0.1727, -0.3437, 1.0), (-0.1727, -0.3021, 1.0), (-0.1796, -0.3368, 1.0), (-0.1539, -0.3474, 1.0), (-0.1588, -0.3479, 1.0), (-0.1449, -0.3437, 1.0), (-0.1424, -0.3041, 1.0), (-0.1411, -0.3052, 1.0), (-0.1492, -0.346, 1.0), (-0.138, -0.3368, 1.0), (-0.1338, -0.3229, 1.0), (-0.1343, -0.3277, 1.0), (-0.1343, -0.318, 1.0), (-0.1357, -0.3324, 1.0), (-0.1357, -0.3133, 1.0), (-0.138, -0.309, 1.0), (-0.1411, -0.3405, 1.0), (-0.1637, -0.3474, 1.0), (-0.1684, -0.2998, 1.0), (-0.1637, -0.2984, 1.0), (-0.1449, -0.3021, 1.0), (-0.1588, -0.2979, 1.0), (-0.1492, -0.2998, 1.0), (-0.1539, -0.2984, 1.0), (-0.1838, -0.3229, -1.0), (-0.1833, -0.3277, -1.0), (-0.1833, -0.318, -1.0), (-0.1819, -0.3324, -1.0), (-0.1796, -0.309, -1.0), (-0.1796, -0.3368, -1.0), (-0.1819, -0.3133, -1.0), (-0.1765, -0.3405, -1.0), (-0.1727, -0.3021, -1.0), (-0.1637, -0.3474, -1.0), (-0.1684, -0.346, -1.0), (-0.1637, -0.2984, -1.0), (-0.1727, -0.3437, -1.0), (-0.1684, -0.2998, -1.0), (-0.1765, -0.3052, -1.0), (-0.1539, -0.3474, -1.0), (-0.1539, -0.2984, -1.0), (-0.1449, -0.3437, -1.0), (-0.1449, -0.3021, -1.0), (-0.1492, -0.346, -1.0), (-0.1492, -0.2998, -1.0), (-0.138, -0.3368, -1.0), (-0.138, -0.309, -1.0), (-0.1338, -0.3229, -1.0), (-0.1343, -0.318, -1.0), (-0.1343, -0.3277, -1.0), (-0.1357, -0.3133, -1.0), (-0.1357, -0.3324, -1.0), (-0.1411, -0.3052, -1.0), (-0.1411, -0.3405, -1.0), (-0.1588, -0.3479, -1.0), (-0.1588, -0.2979, -1.0), (-0.1342, 0.1044, 1.0), (-0.1329, 0.09138, 1.0), (-0.1329, 0.1174, 1.0), (-0.1229, 0.06735, 1.0), (-0.1291, 0.1299, 1.0), (-0.1291, 0.07887, 1.0), (-0.1229, 0.1414, 1.0), (-0.1046, 0.04895, 1.0), (-0.1147, 0.1515, 1.0), (-0.08052, 0.1698, 1.0), (-0.08052, 0.039, 1.0), (-0.09303, 0.166, 1.0), (-0.09303, 0.04279, 1.0), (-0.1046, 0.1598, 1.0), (-0.1147, 0.05724, 1.0), (-0.05451, 0.039, 1.0), (-0.05451, 0.1698, 1.0), (-0.03048, 0.04895, 1.0), (-0.02225, 0.1531, 1.0), (-0.03048, 0.1598, 1.0), (-0.04201, 0.04279, 1.0), (-0.04201, 0.166, 1.0), (-0.01209, 0.06735, 1.0), (-0.01209, 0.1414, 1.0), (-0.0008511, 0.1044, 1.0), (-0.002132, 0.1174, 1.0), (-0.005926, 0.07887, 1.0), (-0.002132, 0.09138, 1.0), (-0.005926, 0.1299, 1.0), (-0.02038, 0.1515, 1.0), (-0.02038, 0.05724, 1.0), (-0.06752, 0.03772, 1.0), (-0.06752, 0.1711, 1.0), (-0.08052, 0.1698, -1.0), (-0.06752, 0.1711, -1.0), (-0.05451, 0.1698, -1.0), (-0.04201, 0.166, -1.0), (-0.03048, 0.1598, -1.0), (-0.01209, 0.06735, -1.0), (-0.01209, 0.1414, -1.0), (-0.0008511, 0.1044, -1.0), (-0.002132, 0.09138, -1.0), (-0.002132, 0.1174, -1.0), (-0.005926, 0.07887, -1.0), (-0.005926, 0.1299, -1.0), (-0.02038, 0.05724, -1.0), (-0.02038, 0.1515, -1.0), (-0.08921, 0.1671, -1.0), (-0.03048, 0.04895, -1.0), (-0.09296, 0.166, -1.0), (-0.09303, 0.166, -1.0), (-0.04201, 0.04279, -1.0), (-0.1342, 0.1044, -1.0), (-0.1329, 0.09138, -1.0), (-0.1329, 0.1174, -1.0), (-0.1229, 0.1414, -1.0), (-0.1229, 0.06735, -1.0), (-0.1291, 0.1299, -1.0), (-0.1291, 0.07887, -1.0), (-0.1046, 0.04895, -1.0), (-0.1046, 0.1598, -1.0), (-0.08052, 0.039, -1.0), (-0.05451, 0.039, -1.0), (-0.06752, 0.03772, -1.0), (-0.09303, 0.04279, -1.0), (-0.1147, 0.05724, -1.0), (-0.1147, 0.1515, -1.0)], [], [(0, 1, 3, 2), (2, 3, 5, 4), (4, 5, 7, 6), (6, 7, 9, 8), (8, 9, 11, 10), (10, 11, 13, 12), (12, 13, 15, 14), (14, 15, 17, 16), (16, 17, 19, 18), (18, 19, 21, 20), (20, 21, 23, 22), (22, 23, 25, 24), (24, 25, 27, 26), (26, 27, 29, 28), (28, 29, 31, 30), (30, 31, 33, 32), (32, 33, 35, 34), (34, 35, 37, 36), (36, 37, 39, 38), (38, 39, 41, 40), (40, 41, 43, 42), (42, 43, 45, 44), (44, 45, 47, 46), (46, 47, 49, 48), (48, 49, 51, 50), (50, 51, 53, 52), (52, 53, 55, 54), (54, 55, 57, 56), (56, 57, 59, 58), (58, 59, 61, 60), (277, 275, 67, 69, 271, 272, 280, 279), (334, 332, 206, 207, 204, 205, 208, 202, 197, 195, 198, 193, 192, 194, 199, 196, 200, 201, 203, 61, 59, 57, 55, 53, 51, 49, 47, 45, 43, 41, 39, 37, 78, 67, 275, 276, 278, 274, 281, 270, 273, 268, 269, 282, 264, 265, 262, 267, 259, 256, 257, 258, 260, 261, 263, 266, 283, 284, 286, 288, 287, 285, 271, 69, 65, 64, 66, 70, 159, 137, 138, 140, 135, 339, 350, 344, 349, 346, 345, 348, 347, 343, 351, 338, 341, 336, 352, 331, 333, 328, 335, 324, 326, 322, 321, 323, 325, 327, 329), (340, 339, 135, 132, 217, 218, 220, 215, 222, 212, 206, 332, 330, 353, 337, 342), (219, 217, 132, 133, 129, 128, 130, 134, 131, 142, 136, 141, 139, 158, 144, 148, 5, 3, 1, 63, 61, 203, 209, 211, 210, 214, 213, 223, 216, 221), (11, 9, 7, 5, 148, 146, 156, 150, 154, 152, 151, 153, 155, 149, 157, 145, 147, 143, 159, 70, 68, 79, 72, 76, 74, 95, 81, 85, 83, 94, 87, 92, 90, 88, 21, 19, 17, 15, 13), (35, 33, 31, 29, 27, 25, 23, 21, 88, 89, 91, 86, 93, 82, 84, 80, 77, 73, 75, 71, 78, 37), (60, 61, 63, 62), (62, 63, 1, 0), (354, 368, 237, 240, 244, 242, 253, 246, 251, 249, 248, 168, 174, 164, 166, 162, 160, 161, 165, 163, 173, 167, 171, 169, 191, 112, 127, 106, 108, 104, 110, 100, 102, 98, 96, 97, 101, 99, 109, 103, 107, 312, 313, 315, 311, 317, 307, 309, 305, 320, 300, 302, 297, 303, 293, 295, 291, 289, 290, 292, 294, 296, 301, 299, 298, 319, 34, 36, 38, 40, 42, 44, 46, 48, 50, 52, 54, 56, 58, 60, 62, 0, 2, 245, 241, 255, 234, 236, 232, 239, 228, 230, 226, 224, 225, 229, 227, 238, 231, 235, 233, 370, 371, 381, 387, 376, 378, 375, 373, 374, 379, 377, 386, 380, 385, 382, 384, 383, 372, 369, 366, 359, 364, 362, 361, 363, 365, 360, 367, 358, 357, 356, 355), (233, 237, 368, 370), (314, 312, 107, 105, 126, 30, 32, 34, 319, 304, 308, 306, 318, 310, 316), (243, 245, 2, 4, 181, 176, 190, 170, 172, 168, 248, 250, 252, 247, 254), (178, 181, 4, 6, 8, 10, 12, 14, 118, 125, 114, 116, 112, 191, 175, 180, 177, 179, 182, 188, 186, 184, 185, 187, 183, 189), (123, 118, 14, 16, 18, 20, 22, 24, 26, 28, 30, 126, 111, 115, 113, 124, 117, 122, 120, 119, 121), (112, 81, 95, 127), (116, 85, 81, 112), (114, 83, 85, 116), (125, 94, 83, 114), (87, 94, 125, 118), (92, 87, 118, 123), (90, 92, 123, 121), (88, 90, 121, 119), (89, 88, 119, 120), (91, 89, 120, 122), (86, 91, 122, 117), (93, 86, 117, 124), (82, 93, 124, 113), (84, 82, 113, 115), (80, 84, 115, 111), (77, 80, 111, 126), (73, 77, 126, 105), (75, 73, 105, 107), (71, 75, 107, 103), (78, 71, 103, 109), (99, 67, 78, 109), (101, 69, 67, 99), (97, 65, 69, 101), (96, 64, 65, 97), (98, 66, 64, 96), (102, 70, 66, 98), (100, 68, 70, 102), (110, 79, 68, 100), (104, 72, 79, 110), (108, 76, 72, 104), (106, 74, 76, 108), (127, 95, 74, 106), (176, 144, 158, 190), (181, 148, 144, 176), (178, 146, 148, 181), (189, 156, 146, 178), (150, 156, 189, 183), (154, 150, 183, 187), (152, 154, 187, 185), (151, 152, 185, 184), (153, 151, 184, 186), (155, 153, 186, 188), (149, 155, 188, 182), (157, 149, 182, 179), (145, 157, 179, 177), (147, 145, 177, 180), (143, 147, 180, 175), (159, 143, 175, 191), (137, 159, 191, 169), (138, 137, 169, 171), (140, 138, 171, 167), (135, 140, 167, 173), (163, 132, 135, 173), (165, 133, 132, 163), (161, 129, 133, 165), (160, 128, 129, 161), (162, 130, 128, 160), (166, 134, 130, 162), (164, 131, 134, 166), (174, 142, 131, 164), (168, 136, 142, 174), (172, 141, 136, 168), (170, 139, 141, 172), (190, 158, 139, 170), (241, 210, 211, 255), (245, 214, 210, 241), (243, 213, 214, 245), (254, 223, 213, 243), (216, 223, 254, 247), (221, 216, 247, 252), (219, 221, 252, 250), (217, 219, 250, 248), (218, 217, 248, 249), (220, 218, 249, 251), (215, 220, 251, 246), (222, 215, 246, 253), (212, 222, 253, 242), (206, 212, 242, 244), (207, 206, 244, 240), (204, 207, 240, 237), (205, 204, 237, 233), (208, 205, 233, 235), (202, 208, 235, 231), (197, 202, 231, 238), (227, 195, 197, 238), (229, 198, 195, 227), (225, 193, 198, 229), (224, 192, 193, 225), (226, 194, 192, 224), (230, 199, 194, 226), (228, 196, 199, 230), (239, 200, 196, 228), (232, 201, 200, 239), (236, 203, 201, 232), (234, 209, 203, 236), (255, 211, 209, 234), (305, 288, 286, 320), (309, 287, 288, 305), (307, 285, 287, 309), (317, 272, 271, 285, 307), (280, 272, 317, 311), (279, 280, 311, 315), (277, 279, 315, 313), (275, 277, 313, 312), (276, 275, 312, 314), (278, 276, 314, 316), (274, 278, 316, 310), (281, 274, 310, 318), (270, 281, 318, 306), (273, 270, 306, 308), (268, 273, 308, 304), (269, 268, 304, 319), (282, 269, 319, 298), (264, 282, 298, 299), (265, 264, 299, 301), (262, 265, 301, 296), (294, 267, 262, 296), (292, 259, 267, 294), (290, 256, 259, 292), (289, 257, 256, 290), (291, 258, 257, 289), (295, 260, 258, 291), (293, 261, 260, 295), (303, 263, 261, 293), (297, 266, 263, 303), (302, 283, 266, 297), (300, 284, 283, 302), (320, 286, 284, 300), (356, 337, 353, 355), (357, 342, 337, 356), (358, 340, 342, 357), (358, 367, 350, 339, 340), (344, 350, 367, 360), (349, 344, 360, 365), (346, 349, 365, 363), (345, 346, 363, 361), (348, 345, 361, 362), (347, 348, 362, 364), (343, 347, 364, 359), (351, 343, 359, 366), (338, 351, 366, 369), (341, 338, 369, 372), (336, 341, 372, 383), (352, 336, 383, 384), (331, 352, 384, 382), (333, 331, 382, 385), (328, 333, 385, 380), (335, 328, 380, 386), (377, 324, 335, 386), (379, 326, 324, 377), (374, 322, 326, 379), (373, 321, 322, 374), (375, 323, 321, 373), (378, 325, 323, 375), (376, 327, 325, 378), (387, 329, 327, 376), (381, 334, 329, 387), (371, 332, 334, 381), (368, 354, 330, 332, 371, 370), (355, 353, 330, 354)])
_uv = me_cylinder_005.uv_layers.new(name='UVMap')
_uv.uv.foreach_set('vector', [1.0, 0.5, 1.0, 1.0, 0.9688, 1.0, 0.9688, 0.5, 0.9688, 0.5, 0.9688, 1.0, 0.9375, 1.0, 0.9375, 0.5, 0.9375, 0.5, 0.9375, 1.0, 0.9062, 1.0, 0.9062, 0.5, 0.9062, 0.5, 0.9062, 1.0, 0.875, 1.0, 0.875, 0.5, 0.875, 0.5, 0.875, 1.0, 0.8438, 1.0, 0.8438, 0.5, 0.8438, 0.5, 0.8438, 1.0, 0.8125, 1.0, 0.8125, 0.5, 0.8125, 0.5, 0.8125, 1.0, 0.7812, 1.0, 0.7812, 0.5, 0.7812, 0.5, 0.7812, 1.0, 0.75, 1.0, 0.75, 0.5, 0.75, 0.5, 0.75, 1.0, 0.7188, 1.0, 0.7188, 0.5, 0.7188, 0.5, 0.7188, 1.0, 0.6875, 1.0, 0.6875, 0.5, 0.6875, 0.5, 0.6875, 1.0, 0.6562, 1.0, 0.6562, 0.5, 0.6562, 0.5, 0.6562, 1.0, 0.625, 1.0, 0.625, 0.5, 0.625, 0.5, 0.625, 1.0, 0.5938, 1.0, 0.5938, 0.5, 0.5938, 0.5, 0.5938, 1.0, 0.5625, 1.0, 0.5625, 0.5, 0.5625, 0.5, 0.5625, 1.0, 0.5312, 1.0, 0.5312, 0.5, 0.5312, 0.5, 0.5312, 1.0, 0.5, 1.0, 0.5, 0.5, 0.5, 0.5, 0.5, 1.0, 0.4688, 1.0, 0.4688, 0.5, 0.4688, 0.5, 0.4688, 1.0, 0.4375, 1.0, 0.4375, 0.5, 0.4375, 0.5, 0.4375, 1.0, 0.4062, 1.0, 0.4062, 0.5, 0.4062, 0.5, 0.4062, 1.0, 0.375, 1.0, 0.375, 0.5, 0.375, 0.5, 0.375, 1.0, 0.3438, 1.0, 0.3438, 0.5, 0.3438, 0.5, 0.3438, 1.0, 0.3125, 1.0, 0.3125, 0.5, 0.3125, 0.5, 0.3125, 1.0, 0.2812, 1.0, 0.2812, 0.5, 0.2812, 0.5, 0.2812, 1.0, 0.25, 1.0, 0.25, 0.5, 0.25, 0.5, 0.25, 1.0, 0.2188, 1.0, 0.2188, 0.5, 0.2188, 0.5, 0.2188, 1.0, 0.1875, 1.0, 0.1875, 0.5, 0.1875, 0.5, 0.1875, 1.0, 0.1562, 1.0, 0.1562, 0.5, 0.1562, 0.5, 0.1562, 1.0, 0.125, 1.0, 0.125, 0.5, 0.125, 0.5, 0.125, 1.0, 0.09375, 1.0, 0.09375, 0.5, 0.09375, 0.5, 0.09375, 1.0, 0.0625, 1.0, 0.0625, 0.5, 0.2178, 0.1737, 0.2179, 0.1725, 0.2771, 0.169, 0.2766, 0.1701, 0.2158, 0.177, 0.2161, 0.1768, 0.2169, 0.1758, 0.2174, 0.1748, 0.2249, 0.2884, 0.2277, 0.2898, 0.2142, 0.3278, 0.2131, 0.3274, 0.2119, 0.3273, 0.2107, 0.3274, 0.2096, 0.3278, 0.2086, 0.3283, 0.2076, 0.3291, 0.2069, 0.33, 0.2063, 0.331, 0.206, 0.3321, 0.2059, 0.3333, 0.206, 0.3345, 0.2063, 0.3356, 0.2069, 0.3366, 0.2076, 0.3376, 0.2086, 0.3383, 0.2096, 0.3389, 0.1582, 0.4717, 0.1167, 0.4496, 0.08029, 0.4197, 0.05045, 0.3833, 0.02827, 0.3418, 0.01461, 0.2968, 0.01, 0.25, 0.01461, 0.2032, 0.02827, 0.1582, 0.05045, 0.1167, 0.08029, 0.08029, 0.1167, 0.05045, 0.1582, 0.02827, 0.2779, 0.1681, 0.2771, 0.169, 0.2179, 0.1725, 0.2178, 0.1713, 0.2174, 0.1702, 0.2169, 0.1692, 0.2161, 0.1683, 0.2152, 0.1675, 0.2142, 0.167, 0.2131, 0.1666, 0.2119, 0.1665, 0.2107, 0.1666, 0.2096, 0.167, 0.2086, 0.1675, 0.2076, 0.1683, 0.2069, 0.1692, 0.2063, 0.1702, 0.206, 0.1713, 0.2059, 0.1725, 0.206, 0.1737, 0.2063, 0.1748, 0.2069, 0.1758, 0.2076, 0.1768, 0.2086, 0.1775, 0.2096, 0.1781, 0.2107, 0.1784, 0.2119, 0.1785, 0.2131, 0.1784, 0.2142, 0.1781, 0.2152, 0.1775, 0.2158, 0.177, 0.2766, 0.1701, 0.2762, 0.1712, 0.2761, 0.1724, 0.2762, 0.1735, 0.2766, 0.1747, 0.2821, 0.3273, 0.2809, 0.3274, 0.2798, 0.3278, 0.2788, 0.3283, 0.2779, 0.3291, 0.2447, 0.2867, 0.2451, 0.2864, 0.2471, 0.2839, 0.2486, 0.2812, 0.2495, 0.2782, 0.2498, 0.2751, 0.2495, 0.2719, 0.2486, 0.2689, 0.2471, 0.2662, 0.2451, 0.2637, 0.2427, 0.2617, 0.2399, 0.2603, 0.2369, 0.2594, 0.2338, 0.2591, 0.2307, 0.2594, 0.2277, 0.2603, 0.2249, 0.2617, 0.2225, 0.2637, 0.2205, 0.2662, 0.219, 0.2689, 0.2181, 0.2719, 0.2178, 0.2751, 0.2181, 0.2782, 0.219, 0.2812, 0.2205, 0.2839, 0.2225, 0.2864, 0.2427, 0.2884, 0.2447, 0.2867, 0.2779, 0.3291, 0.2771, 0.33, 0.2179, 0.3333, 0.2178, 0.3321, 0.2174, 0.331, 0.2169, 0.33, 0.2161, 0.3291, 0.2152, 0.3283, 0.2142, 0.3278, 0.2277, 0.2898, 0.2307, 0.2907, 0.2338, 0.2911, 0.2369, 0.2907, 0.2399, 0.2898, 0.2178, 0.3345, 0.2179, 0.3333, 0.2771, 0.33, 0.2766, 0.331, 0.2762, 0.3321, 0.2761, 0.3333, 0.2762, 0.3345, 0.2766, 0.3356, 0.2771, 0.3366, 0.2779, 0.3376, 0.2788, 0.3383, 0.2798, 0.3389, 0.2809, 0.3392, 0.2821, 0.3393, 0.2833, 0.3392, 0.2844, 0.3389, 0.3418, 0.4717, 0.2968, 0.4854, 0.25, 0.49, 0.2032, 0.4854, 0.1582, 0.4717, 0.2096, 0.3389, 0.2107, 0.3392, 0.2119, 0.3393, 0.2131, 0.3392, 0.2142, 0.3389, 0.2152, 0.3383, 0.2161, 0.3376, 0.2169, 0.3366, 0.2174, 0.3356, 0.4496, 0.3833, 0.4197, 0.4197, 0.3833, 0.4496, 0.3418, 0.4717, 0.2844, 0.3389, 0.2854, 0.3383, 0.2864, 0.3376, 0.2871, 0.3366, 0.2877, 0.3356, 0.288, 0.3345, 0.2881, 0.3333, 0.288, 0.3321, 0.2877, 0.331, 0.2871, 0.33, 0.2864, 0.3291, 0.2854, 0.3283, 0.2844, 0.3278, 0.2833, 0.3274, 0.2821, 0.3273, 0.2766, 0.1747, 0.2771, 0.1757, 0.2779, 0.1766, 0.2788, 0.1774, 0.2798, 0.1779, 0.2809, 0.1783, 0.2821, 0.1784, 0.2833, 0.1783, 0.2844, 0.1779, 0.2854, 0.1774, 0.2864, 0.1766, 0.2871, 0.1757, 0.2877, 0.1747, 0.288, 0.1735, 0.2881, 0.1724, 0.4717, 0.1582, 0.4854, 0.2032, 0.49, 0.25, 0.4854, 0.2968, 0.4717, 0.3418, 0.2032, 0.01461, 0.25, 0.01, 0.2968, 0.01461, 0.3418, 0.02827, 0.3833, 0.05045, 0.4197, 0.08029, 0.4496, 0.1167, 0.4717, 0.1582, 0.2881, 0.1724, 0.288, 0.1712, 0.2877, 0.1701, 0.2871, 0.169, 0.2864, 0.1681, 0.2854, 0.1674, 0.2844, 0.1668, 0.2833, 0.1665, 0.2821, 0.1664, 0.2809, 0.1665, 0.2798, 0.1668, 0.2788, 0.1674, 0.2779, 0.1681, 0.1582, 0.02827, 0.0625, 0.5, 0.0625, 1.0, 0.03125, 1.0, 0.03125, 0.5, 0.03125, 0.5, 0.03125, 1.0, 0.0, 1.0, 0.0, 0.5, 0.7307, 0.2907, 0.7286, 0.2901, 0.7119, 0.3273, 0.7131, 0.3274, 0.7142, 0.3278, 0.7152, 0.3283, 0.7161, 0.3291, 0.7169, 0.33, 0.7174, 0.331, 0.7178, 0.3321, 0.7179, 0.3333, 0.7788, 0.3383, 0.7779, 0.3376, 0.7771, 0.3366, 0.7766, 0.3356, 0.7762, 0.3345, 0.7761, 0.3333, 0.7762, 0.3321, 0.7766, 0.331, 0.7771, 0.33, 0.7779, 0.3291, 0.7788, 0.3283, 0.7798, 0.3278, 0.7809, 0.3274, 0.7821, 0.3273, 0.7833, 0.1783, 0.7821, 0.1784, 0.7809, 0.1783, 0.7798, 0.1779, 0.7788, 0.1774, 0.7779, 0.1766, 0.7771, 0.1757, 0.7766, 0.1747, 0.7762, 0.1735, 0.7761, 0.1724, 0.7762, 0.1712, 0.7766, 0.1701, 0.7771, 0.169, 0.7779, 0.1681, 0.7788, 0.1674, 0.7798, 0.1668, 0.7179, 0.1725, 0.7178, 0.1737, 0.7174, 0.1748, 0.7169, 0.1758, 0.7161, 0.1768, 0.7152, 0.1775, 0.7142, 0.1781, 0.7131, 0.1784, 0.7119, 0.1785, 0.7107, 0.1784, 0.7096, 0.1781, 0.7086, 0.1775, 0.7076, 0.1768, 0.7069, 0.1758, 0.7063, 0.1748, 0.706, 0.1737, 0.7059, 0.1725, 0.706, 0.1713, 0.7063, 0.1702, 0.7069, 0.1692, 0.7076, 0.1683, 0.7086, 0.1675, 0.7096, 0.167, 0.7107, 0.1666, 0.7119, 0.1665, 0.7032, 0.01461, 0.6582, 0.02827, 0.6167, 0.05045, 0.5803, 0.08029, 0.5504, 0.1167, 0.5283, 0.1582, 0.5146, 0.2032, 0.51, 0.25, 0.5146, 0.2968, 0.5283, 0.3418, 0.5504, 0.3833, 0.5803, 0.4197, 0.6167, 0.4496, 0.6582, 0.4717, 0.7032, 0.4854, 0.75, 0.49, 0.7968, 0.4854, 0.7142, 0.3389, 0.7131, 0.3392, 0.7119, 0.3393, 0.7107, 0.3392, 0.7096, 0.3389, 0.7086, 0.3383, 0.7076, 0.3376, 0.7069, 0.3366, 0.7063, 0.3356, 0.706, 0.3345, 0.7059, 0.3333, 0.706, 0.3321, 0.7063, 0.331, 0.7069, 0.33, 0.7076, 0.3291, 0.7086, 0.3283, 0.7096, 0.3278, 0.7107, 0.3274, 0.7277, 0.2898, 0.7277, 0.2898, 0.7249, 0.2884, 0.7225, 0.2864, 0.7205, 0.2839, 0.719, 0.2812, 0.7181, 0.2782, 0.7178, 0.2751, 0.7181, 0.2719, 0.719, 0.2689, 0.7205, 0.2662, 0.7225, 0.2637, 0.7249, 0.2617, 0.7277, 0.2603, 0.7307, 0.2594, 0.7338, 0.2591, 0.7369, 0.2594, 0.7399, 0.2603, 0.7427, 0.2617, 0.7451, 0.2637, 0.7471, 0.2662, 0.7486, 0.2689, 0.7495, 0.2719, 0.7498, 0.2751, 0.7495, 0.2782, 0.7486, 0.2812, 0.7471, 0.2839, 0.7451, 0.2864, 0.7427, 0.2884, 0.7399, 0.2898, 0.7369, 0.2907, 0.7338, 0.2911, 0.7107, 0.3274, 0.7119, 0.3273, 0.7286, 0.2901, 0.7277, 0.2898, 0.7178, 0.1713, 0.7179, 0.1725, 0.7798, 0.1668, 0.7809, 0.1665, 0.7821, 0.1664, 0.7968, 0.01461, 0.75, 0.01, 0.7032, 0.01461, 0.7119, 0.1665, 0.7131, 0.1666, 0.7142, 0.167, 0.7152, 0.1675, 0.7161, 0.1683, 0.7169, 0.1692, 0.7174, 0.1702, 0.7152, 0.3383, 0.7142, 0.3389, 0.7968, 0.4854, 0.8418, 0.4717, 0.7844, 0.3389, 0.7833, 0.3392, 0.7821, 0.3393, 0.7809, 0.3392, 0.7798, 0.3389, 0.7788, 0.3383, 0.7179, 0.3333, 0.7178, 0.3345, 0.7174, 0.3356, 0.7169, 0.3366, 0.7161, 0.3376, 0.7854, 0.3383, 0.7844, 0.3389, 0.8418, 0.4717, 0.8833, 0.4496, 0.9197, 0.4197, 0.9496, 0.3833, 0.9717, 0.3418, 0.9854, 0.2968, 0.7871, 0.1757, 0.7864, 0.1766, 0.7854, 0.1774, 0.7844, 0.1779, 0.7833, 0.1783, 0.7821, 0.3273, 0.7833, 0.3274, 0.7844, 0.3278, 0.7854, 0.3283, 0.7864, 0.3291, 0.7871, 0.33, 0.7877, 0.331, 0.788, 0.3321, 0.7881, 0.3333, 0.788, 0.3345, 0.7877, 0.3356, 0.7871, 0.3366, 0.7864, 0.3376, 0.7877, 0.1747, 0.7871, 0.1757, 0.9854, 0.2968, 0.99, 0.25, 0.9854, 0.2032, 0.9717, 0.1582, 0.9496, 0.1167, 0.9197, 0.08029, 0.8833, 0.05045, 0.8418, 0.02827, 0.7968, 0.01461, 0.7821, 0.1664, 0.7833, 0.1665, 0.7844, 0.1668, 0.7854, 0.1674, 0.7864, 0.1681, 0.7871, 0.169, 0.7877, 0.1701, 0.788, 0.1712, 0.7881, 0.1724, 0.788, 0.1735, 0.9688, 0.5402, 0.9688, 0.6152, 1.0, 0.6152, 1.0, 0.5402, 0.9375, 0.5402, 0.9375, 0.6152, 0.9688, 0.6152, 0.9687, 0.5402, 0.9062, 0.5402, 0.9062, 0.6152, 0.9375, 0.6152, 0.9375, 0.5402, 0.875, 0.5402, 0.875, 0.6152, 0.9062, 0.6152, 0.9062, 0.5402, 0.8438, 0.6152, 0.875, 0.6152, 0.875, 0.5402, 0.8438, 0.5402, 0.8125, 0.6152, 0.8438, 0.6152, 0.8438, 0.5402, 0.8125, 0.5402, 0.7812, 0.6152, 0.8125, 0.6152, 0.8125, 0.5402, 0.7812, 0.5402, 0.75, 0.6152, 0.7812, 0.6152, 0.7812, 0.5402, 0.75, 0.5402, 0.7188, 0.6152, 0.75, 0.6152, 0.75, 0.5402, 0.7188, 0.5402, 0.6875, 0.6152, 0.7188, 0.6152, 0.7187, 0.5402, 0.6875, 0.5402, 0.6562, 0.6152, 0.6875, 0.6152, 0.6875, 0.5402, 0.6562, 0.5402, 0.625, 0.6152, 0.6562, 0.6152, 0.6562, 0.5402, 0.625, 0.5402, 0.5938, 0.6152, 0.625, 0.6152, 0.625, 0.5402, 0.5938, 0.5402, 0.5625, 0.6152, 0.5938, 0.6152, 0.5938, 0.5402, 0.5625, 0.5402, 0.5312, 0.6152, 0.5625, 0.6152, 0.5625, 0.5402, 0.5312, 0.5402, 0.5, 0.6152, 0.5312, 0.6152, 0.5312, 0.5402, 0.5, 0.5402, 0.4688, 0.6152, 0.5, 0.6152, 0.5, 0.5402, 0.4688, 0.5402, 0.4375, 0.6152, 0.4688, 0.6152, 0.4688, 0.5402, 0.4375, 0.5402, 0.4062, 0.6152, 0.4375, 0.6152, 0.4375, 0.5402, 0.4062, 0.5402, 0.375, 0.6152, 0.4062, 0.6152, 0.4062, 0.5402, 0.375, 0.5402, 0.3438, 0.5402, 0.3438, 0.6152, 0.375, 0.6152, 0.375, 0.5402, 0.3125, 0.5402, 0.3125, 0.6152, 0.3438, 0.6152, 0.3438, 0.5402, 0.2812, 0.5402, 0.2812, 0.6152, 0.3125, 0.6152, 0.3125, 0.5402, 0.25, 0.5402, 0.25, 0.6152, 0.2812, 0.6152, 0.2812, 0.5402, 0.2188, 0.5402, 0.2188, 0.6152, 0.25, 0.6152, 0.25, 0.5402, 0.1875, 0.5402, 0.1875, 0.6152, 0.2188, 0.6152, 0.2188, 0.5402, 0.1562, 0.5402, 0.1562, 0.6152, 0.1875, 0.6152, 0.1875, 0.5402, 0.125, 0.5402, 0.125, 0.6152, 0.1562, 0.6152, 0.1562, 0.5402, 0.09375, 0.5402, 0.09375, 0.6152, 0.125, 0.6152, 0.125, 0.5402, 0.0625, 0.5402, 0.0625, 0.6152, 0.09375, 0.6152, 0.09375, 0.5402, 0.03125, 0.5402, 0.03125, 0.6152, 0.0625, 0.6152, 0.0625, 0.5402, 0.0, 0.5402, 0.0, 0.6152, 0.03125, 0.6152, 0.03125, 0.5402, 0.9688, 0.5402, 0.9688, 0.6152, 1.0, 0.6152, 1.0, 0.5402, 0.9375, 0.5402, 0.9375, 0.6152, 0.9688, 0.6152, 0.9687, 0.5402, 0.9062, 0.5402, 0.9062, 0.6152, 0.9375, 0.6152, 0.9375, 0.5402, 0.875, 0.5402, 0.875, 0.6152, 0.9062, 0.6152, 0.9062, 0.5402, 0.8438, 0.6152, 0.875, 0.6152, 0.875, 0.5402, 0.8438, 0.5402, 0.8125, 0.6152, 0.8438, 0.6152, 0.8438, 0.5402, 0.8125, 0.5402, 0.7812, 0.6152, 0.8125, 0.6152, 0.8125, 0.5402, 0.7812, 0.5402, 0.75, 0.6152, 0.7812, 0.6152, 0.7812, 0.5402, 0.75, 0.5402, 0.7188, 0.6152, 0.75, 0.6152, 0.75, 0.5402, 0.7188, 0.5402, 0.6875, 0.6152, 0.7188, 0.6152, 0.7187, 0.5402, 0.6875, 0.5402, 0.6562, 0.6152, 0.6875, 0.6152, 0.6875, 0.5402, 0.6562, 0.5402, 0.625, 0.6152, 0.6562, 0.6152, 0.6562, 0.5402, 0.625, 0.5402, 0.5938, 0.6152, 0.625, 0.6152, 0.625, 0.5402, 0.5938, 0.5402, 0.5625, 0.6152, 0.5938, 0.6152, 0.5938, 0.5402, 0.5625, 0.5402, 0.5312, 0.6152, 0.5625, 0.6152, 0.5625, 0.5402, 0.5312, 0.5402, 0.5, 0.6152, 0.5312, 0.6152, 0.5312, 0.5402, 0.5, 0.5402, 0.4688, 0.6152, 0.5, 0.6152, 0.5, 0.5402, 0.4688, 0.5402, 0.4375, 0.6152, 0.4688, 0.6152, 0.4688, 0.5402, 0.4375, 0.5402, 0.4062, 0.6152, 0.4375, 0.6152, 0.4375, 0.5402, 0.4062, 0.5402, 0.375, 0.6152, 0.4062, 0.6152, 0.4062, 0.5402, 0.375, 0.5402, 0.3438, 0.5402, 0.3438, 0.6152, 0.375, 0.6152, 0.375, 0.5402, 0.3125, 0.5402, 0.3125, 0.6152, 0.3438, 0.6152, 0.3438, 0.5402, 0.2812, 0.5402, 0.2812, 0.6152, 0.3125, 0.6152, 0.3125, 0.5402, 0.25, 0.5402, 0.25, 0.6152, 0.2812, 0.6152, 0.2812, 0.5402, 0.2188, 0.5402, 0.2188, 0.6152, 0.25, 0.6152, 0.25, 0.5402, 0.1875, 0.5402, 0.1875, 0.6152, 0.2188, 0.6152, 0.2188, 0.5402, 0.1562, 0.5402, 0.1562, 0.6152, 0.1875, 0.6152, 0.1875, 0.5402, 0.125, 0.5402, 0.125, 0.6152, 0.1562, 0.6152, 0.1562, 0.5402, 0.09375, 0.5402, 0.09375, 0.6152, 0.125, 0.6152, 0.125, 0.5402, 0.0625, 0.5402, 0.0625, 0.6152, 0.09375, 0.6152, 0.09375, 0.5402, 0.03125, 0.5402, 0.03125, 0.6152, 0.0625, 0.6152, 0.0625, 0.5402, 0.0, 0.5402, 0.0, 0.6152, 0.03125, 0.6152, 0.03125, 0.5402, 0.9688, 0.5402, 0.9688, 0.6152, 1.0, 0.6152, 1.0, 0.5402, 0.9375, 0.5402, 0.9375, 0.6152, 0.9688, 0.6152, 0.9687, 0.5402, 0.9062, 0.5402, 0.9062, 0.6152, 0.9375, 0.6152, 0.9375, 0.5402, 0.875, 0.5402, 0.875, 0.6152, 0.9062, 0.6152, 0.9062, 0.5402, 0.8438, 0.6152, 0.875, 0.6152, 0.875, 0.5402, 0.8438, 0.5402, 0.8125, 0.6152, 0.8438, 0.6152, 0.8438, 0.5402, 0.8125, 0.5402, 0.7812, 0.6152, 0.8125, 0.6152, 0.8125, 0.5402, 0.7812, 0.5402, 0.75, 0.6152, 0.7812, 0.6152, 0.7812, 0.5402, 0.75, 0.5402, 0.7188, 0.6152, 0.75, 0.6152, 0.75, 0.5402, 0.7188, 0.5402, 0.6875, 0.6152, 0.7188, 0.6152, 0.7187, 0.5402, 0.6875, 0.5402, 0.6562, 0.6152, 0.6875, 0.6152, 0.6875, 0.5402, 0.6562, 0.5402, 0.625, 0.6152, 0.6562, 0.6152, 0.6562, 0.5402, 0.625, 0.5402, 0.5938, 0.6152, 0.625, 0.6152, 0.625, 0.5402, 0.5938, 0.5402, 0.5625, 0.6152, 0.5938, 0.6152, 0.5938, 0.5402, 0.5625, 0.5402, 0.5312, 0.6152, 0.5625, 0.6152, 0.5625, 0.5402, 0.5312, 0.5402, 0.5, 0.6152, 0.5312, 0.6152, 0.5312, 0.5402, 0.5, 0.5402, 0.4688, 0.6152, 0.5, 0.6152, 0.5, 0.5402, 0.4688, 0.5402, 0.4375, 0.6152, 0.4688, 0.6152, 0.4688, 0.5402, 0.4375, 0.5402, 0.4062, 0.6152, 0.4375, 0.6152, 0.4375, 0.5402, 0.4062, 0.5402, 0.375, 0.6152, 0.4062, 0.6152, 0.4062, 0.5402, 0.375, 0.5402, 0.3438, 0.5402, 0.3438, 0.6152, 0.375, 0.6152, 0.375, 0.5402, 0.3125, 0.5402, 0.3125, 0.6152, 0.3438, 0.6152, 0.3438, 0.5402, 0.2812, 0.5402, 0.2812, 0.6152, 0.3125, 0.6152, 0.3125, 0.5402, 0.25, 0.5402, 0.25, 0.6152, 0.2812, 0.6152, 0.2812, 0.5402, 0.2188, 0.5402, 0.2188, 0.6152, 0.25, 0.6152, 0.25, 0.5402, 0.1875, 0.5402, 0.1875, 0.6152, 0.2188, 0.6152, 0.2188, 0.5402, 0.1562, 0.5402, 0.1562, 0.6152, 0.1875, 0.6152, 0.1875, 0.5402, 0.125, 0.5402, 0.125, 0.6152, 0.1562, 0.6152, 0.1562, 0.5402, 0.09375, 0.5402, 0.09375, 0.6152, 0.125, 0.6152, 0.125, 0.5402, 0.0625, 0.5402, 0.0625, 0.6152, 0.09375, 0.6152, 0.09375, 0.5402, 0.03125, 0.5402, 0.03125, 0.6152, 0.0625, 0.6152, 0.0625, 0.5402, 0.0, 0.5402, 0.0, 0.6152, 0.03125, 0.6152, 0.03125, 0.5402, 0.9688, 0.5402, 0.9688, 0.6152, 1.0, 0.6152, 1.0, 0.5402, 0.9375, 0.5402, 0.9375, 0.6152, 0.9688, 0.6152, 0.9687, 0.5402, 0.9062, 0.5402, 0.9062, 0.6152, 0.9375, 0.6152, 0.9375, 0.5402, 0.875, 0.5402, 0.875, 0.6152, 0.8857, 0.6152, 0.9062, 0.6152, 0.9062, 0.5402, 0.8438, 0.6152, 0.875, 0.6152, 0.875, 0.5402, 0.8438, 0.5402, 0.8125, 0.6152, 0.8438, 0.6152, 0.8438, 0.5402, 0.8125, 0.5402, 0.7812, 0.6152, 0.8125, 0.6152, 0.8125, 0.5402, 0.7812, 0.5402, 0.75, 0.6152, 0.7812, 0.6152, 0.7812, 0.5402, 0.75, 0.5402, 0.7188, 0.6152, 0.75, 0.6152, 0.75, 0.5402, 0.7188, 0.5402, 0.6875, 0.6152, 0.7188, 0.6152, 0.7187, 0.5402, 0.6875, 0.5402, 0.6562, 0.6152, 0.6875, 0.6152, 0.6875, 0.5402, 0.6562, 0.5402, 0.625, 0.6152, 0.6562, 0.6152, 0.6562, 0.5402, 0.625, 0.5402, 0.5938, 0.6152, 0.625, 0.6152, 0.625, 0.5402, 0.5938, 0.5402, 0.5625, 0.6152, 0.5938, 0.6152, 0.5938, 0.5402, 0.5625, 0.5402, 0.5312, 0.6152, 0.5625, 0.6152, 0.5625, 0.5402, 0.5312, 0.5402, 0.5, 0.6152, 0.5312, 0.6152, 0.5312, 0.5402, 0.5, 0.5402, 0.4688, 0.6152, 0.5, 0.6152, 0.5, 0.5402, 0.4688, 0.5402, 0.4375, 0.6152, 0.4688, 0.6152, 0.4688, 0.5402, 0.4375, 0.5402, 0.4062, 0.6152, 0.4375, 0.6152, 0.4375, 0.5402, 0.4062, 0.5402, 0.375, 0.6152, 0.4062, 0.6152, 0.4062, 0.5402, 0.375, 0.5402, 0.3438, 0.5402, 0.3438, 0.6152, 0.375, 0.6152, 0.375, 0.5402, 0.3125, 0.5402, 0.3125, 0.6152, 0.3438, 0.6152, 0.3438, 0.5402, 0.2812, 0.5402, 0.2812, 0.6152, 0.3125, 0.6152, 0.3125, 0.5402, 0.25, 0.5402, 0.25, 0.6152, 0.2812, 0.6152, 0.2812, 0.5402, 0.2188, 0.5402, 0.2188, 0.6152, 0.25, 0.6152, 0.25, 0.5402, 0.1875, 0.5402, 0.1875, 0.6152, 0.2188, 0.6152, 0.2188, 0.5402, 0.1562, 0.5402, 0.1562, 0.6152, 0.1875, 0.6152, 0.1875, 0.5402, 0.125, 0.5402, 0.125, 0.6152, 0.1562, 0.6152, 0.1562, 0.5402, 0.09375, 0.5402, 0.09375, 0.6152, 0.125, 0.6152, 0.125, 0.5402, 0.0625, 0.5402, 0.0625, 0.6152, 0.09375, 0.6152, 0.09375, 0.5402, 0.03125, 0.5402, 0.03125, 0.6152, 0.0625, 0.6152, 0.0625, 0.5402, 0.0, 0.5402, 0.0, 0.6152, 0.03125, 0.6152, 0.03125, 0.5402, 0.9688, 0.8884, 0.9688, 0.9072, 1.0, 0.9072, 1.0, 0.8884, 0.9375, 0.8884, 0.9375, 0.9072, 0.9688, 0.9072, 0.9688, 0.8884, 0.9062, 0.8884, 0.9062, 0.9072, 0.9375, 0.9072, 0.9375, 0.8884, 0.9062, 0.8884, 0.875, 0.8884, 0.875, 0.9072, 0.8808, 0.9072, 0.9062, 0.9072, 0.8438, 0.9072, 0.875, 0.9072, 0.875, 0.8884, 0.8438, 0.8884, 0.8125, 0.9072, 0.8438, 0.9072, 0.8438, 0.8884, 0.8125, 0.8884, 0.7812, 0.9072, 0.8125, 0.9072, 0.8125, 0.8884, 0.7812, 0.8884, 0.75, 0.9072, 0.7812, 0.9072, 0.7812, 0.8884, 0.75, 0.8884, 0.7188, 0.9072, 0.75, 0.9072, 0.75, 0.8884, 0.7188, 0.8884, 0.6875, 0.9072, 0.7188, 0.9072, 0.7188, 0.8884, 0.6875, 0.8884, 0.6563, 0.9072, 0.6875, 0.9072, 0.6875, 0.8884, 0.6562, 0.8884, 0.625, 0.9072, 0.6562, 0.9072, 0.6562, 0.8884, 0.625, 0.8884, 0.5938, 0.9072, 0.625, 0.9072, 0.625, 0.8884, 0.5938, 0.8884, 0.5625, 0.9072, 0.5938, 0.9072, 0.5938, 0.8884, 0.5625, 0.8884, 0.5312, 0.9072, 0.5625, 0.9072, 0.5625, 0.8884, 0.5312, 0.8884, 0.5, 0.9072, 0.5312, 0.9072, 0.5312, 0.8884, 0.5, 0.8884, 0.4688, 0.9072, 0.5, 0.9072, 0.5, 0.8884, 0.4688, 0.8884, 0.4375, 0.9072, 0.4688, 0.9072, 0.4688, 0.8884, 0.4375, 0.8884, 0.4062, 0.9072, 0.4375, 0.9072, 0.4375, 0.8884, 0.4062, 0.8884, 0.375, 0.9072, 0.4062, 0.9072, 0.4062, 0.8884, 0.375, 0.8884, 0.3438, 0.8884, 0.3438, 0.9072, 0.375, 0.9072, 0.375, 0.8884, 0.3125, 0.8884, 0.3125, 0.9072, 0.3438, 0.9072, 0.3438, 0.8884, 0.2812, 0.8884, 0.2812, 0.9072, 0.3125, 0.9072, 0.3125, 0.8884, 0.25, 0.8884, 0.25, 0.9072, 0.2812, 0.9072, 0.2812, 0.8884, 0.2188, 0.8884, 0.2188, 0.9072, 0.25, 0.9072, 0.25, 0.8884, 0.1875, 0.8884, 0.1875, 0.9072, 0.2188, 0.9072, 0.2188, 0.8884, 0.1562, 0.8884, 0.1562, 0.9072, 0.1875, 0.9072, 0.1875, 0.8884, 0.125, 0.8884, 0.125, 0.9072, 0.1562, 0.9072, 0.1562, 0.8884, 0.09375, 0.8884, 0.09375, 0.9072, 0.125, 0.9072, 0.125, 0.8884, 0.0625, 0.8884, 0.0625, 0.9072, 0.09375, 0.9072, 0.09375, 0.8884, 0.05296, 0.8884, 0.03125, 0.8884, 0.03125, 0.9072, 0.0625, 0.9072, 0.0625, 0.8884, 0.0625, 0.8884, 0.0, 0.8884, 0.0, 0.9072, 0.03125, 0.9072, 0.03125, 0.8884])
me_cylinder_005.materials.append(mat_material_007)
me_cylinder_005.materials.append(mat_material_004)
me_cylinder_005.materials.append(mat_material_005)
me_cylinder_005.use_remesh_fix_poles = True
me_cylinder_005.use_remesh_preserve_attributes = False
me_cylinder_005.update()

# ---- objects
ob_cylinder_002 = bpy.data.objects.new('Cylinder.002', me_cylinder_003)
ob_cylinder_001 = bpy.data.objects.new('Cylinder.001', me_cylinder_001)
ob_cylinder_004 = bpy.data.objects.new('Cylinder.004', me_cylinder_002)
ob_cylinder_005 = bpy.data.objects.new('Cylinder.005', me_cylinder_005)

# ---- transforms, parenting, visibility, modifiers, constraints
ob_cylinder_002.location = (-12.27, 41.02, 124.2)
ob_cylinder_002.scale = (60.0, 60.0, 1.5)
ob_cylinder_001.location = (-12.27, 41.02, 16.94)
ob_cylinder_001.rotation_euler = (-0.0, -3.143, -0.0)
ob_cylinder_001.scale = (60.0, 60.0, 1.5)
ob_cylinder_004.location = (-12.27, 41.02, 16.94)
ob_cylinder_004.rotation_euler = (-0.0, -3.143, -0.0)
ob_cylinder_004.scale = (60.0, 60.0, 1.5)
ob_cylinder_005.location = (-12.27, 41.02, 17.13)
ob_cylinder_005.rotation_euler = (-0.0, -3.143, -0.0)
ob_cylinder_005.scale = (60.0, 60.0, 1.5)

# ---- collection membership
col_collection.objects.link(ob_cylinder_002)
col_collection.objects.link(ob_cylinder_001)
col_collection.objects.link(ob_cylinder_004)
col_collection.objects.link(ob_cylinder_005)

# ---- scene / render settings (as saved in the file)
scene.frame_start = 1; scene.frame_end = 250; scene.frame_set(0)
scene.render.engine = 'BLENDER_EEVEE_NEXT'
scene.cycles.sampling_pattern = 'TABULATED_SOBOL'
scene.cycles.use_light_tree = False
scene.view_settings.view_transform = 'Filmic'
bpy.context.view_layer.update()

# ---- added for rendering (the .blend has no active camera and no usable light): camera, sun
cam_auto = bpy.data.cameras.new('AutoCamera')
cam_auto.lens = 50.0
cam_auto.sensor_width = 36.0
cam_auto.clip_end = 3272.3
ob_auto_camera = bpy.data.objects.new('AutoCamera', cam_auto)
scene.collection.objects.link(ob_auto_camera)
ob_auto_camera.location = (174.183, -182.731, 219.041)
ob_auto_camera.rotation_euler = (1.09748, -7.21219e-08, 0.694738)
scene.camera = ob_auto_camera
light_auto_sun = bpy.data.lights.new('AutoSun', 'SUN')
light_auto_sun.energy = 3.0
light_auto_sun.angle = 0.0523599
ob_auto_sun = bpy.data.objects.new('AutoSun', light_auto_sun)
scene.collection.objects.link(ob_auto_sun)
ob_auto_sun.rotation_euler = (0.872665, 0.174533, 0.523599)
bpy.context.view_layer.update()

